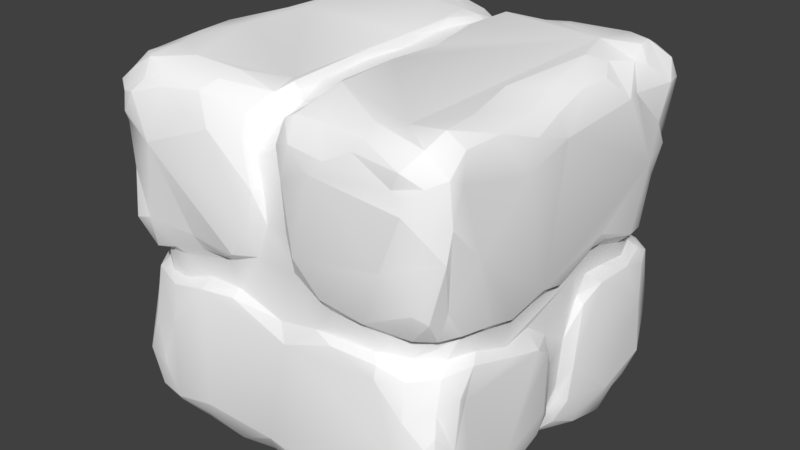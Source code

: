 # Source: RockBlock1.blend  (saved by Blender 2.78.0; exported with 4.5.12 LTS)
import bpy
from mathutils import Matrix  # noqa: F401  (used for matrix-valued properties, if any)

bpy.ops.wm.read_factory_settings(use_empty=True)
scene = bpy.context.scene
scene.name = 'Scene'

# ---- collections
col_collection_1 = bpy.data.collections.new('Collection 1'); scene.collection.children.link(col_collection_1)

# ---- materials (node trees are filled in below, after node groups)
mat_material_001 = bpy.data.materials.new('Material.001')
mat_material_001.alpha_threshold = 0.0
mat_material_001.use_transparent_shadow = False
mat_material_001.diffuse_color = (1.0, 1.0, 1.0, 1.0)
mat_material_001.roughness = 0.5

# ---- material node trees

# ---- world
world_world = bpy.data.worlds.new('World'); scene.world = world_world
world_world.color = (0.05088, 0.05088, 0.05088)
world_world.use_sun_shadow = False
world_world.sun_shadow_jitter_overblur = 0.0
world_world.cycles.sampling_method = 'MANUAL'

# ---- meshes
me_cube_002 = bpy.data.meshes.new('Cube.002')
me_cube_002.from_pydata([(-0.06891, 0.1325, 0.008479), (-0.1034, 0.1224, 0.9952), (-0.9937, 0.933, 0.8987), (-0.5963, 0.04113, 0.02197), (-0.8898, 0.01036, 0.3721), (-0.9926, 0.124, 0.2437), (-0.9378, 0.007388, 0.8446), (-0.09413, 0.01319, 0.9273), (-0.9544, 0.02453, 0.9437), (-0.08604, 0.004612, 0.9055), (-0.7492, 0.06431, 0.987), (-0.008962, 0.8227, 0.9406), (-0.9438, 0.8576, 0.999), (-0.9816, 0.1449, 0.9522), (-0.9403, 0.7075, 0.9878), (-0.01279, 0.05473, 0.2023), (-0.01824, 0.9016, 0.8977), (-0.04087, 0.9712, 0.6228), (-0.3921, 0.005551, 0.8753), (-0.1448, 0.01707, 0.957), (-0.2346, 0.9417, 0.9828), (-0.6418, 0.8912, 1.007), (-0.01517, 0.07232, 0.3803), (-0.9055, 0.9151, 1.002), (-0.8196, -0.0002605, 0.8912), (-0.09224, 0.9431, 1.005), (-0.0433, 0.2934, 0.9801), (-0.4136, 0.08016, 0.9931), (-0.3349, 0.02651, 0.9691), (-0.02512, 0.9702, 0.8821), (-0.003736, 0.7214, 0.8496), (-0.9638, 0.1782, 0.9875), (-0.728, 0.8994, 0.9952), (-0.9354, 0.5809, 1.003), (-0.9791, 0.03075, 0.8731), (-0.3074, 0.01086, 0.9511), (-0.01911, 0.9516, 0.5592), (-0.0216, 0.03612, 0.3808), (-0.9253, 0.2927, 0.9871), (-0.9748, 0.04081, 0.6445), (-0.9558, 0.04178, 0.5785), (-0.9689, 0.9743, 0.8702), (-0.1187, 0.1027, -0.007544), (-0.2997, 0.9843, 0.07085), (-0.5516, 0.0239, 0.9467), (-0.9597, 0.1893, 0.02845), (-0.03587, 0.9722, 0.2113), (-0.06049, 0.9941, 0.1036), (-0.005454, 0.9289, 0.6585), (-0.001232, 0.2868, 0.1193), (-0.6706, 0.9833, 0.937), (-0.02301, 0.05438, 0.92), (-0.03153, 0.2542, 0.0472), (-0.06861, 0.0196, 0.8414), (-0.6959, 0.001154, 0.8722), (-0.07126, 0.6105, 0.02887), (-0.1148, 0.247, 0.999), (-0.09631, 0.3486, 0.9925), (-0.06315, 0.1438, 0.9903), (-0.004288, 0.8905, 0.5397), (-0.761, 0.002236, 0.5151), (-0.9648, 0.9574, 0.7945), (-0.06554, 0.9854, 0.2823), (-0.01401, 0.2544, 0.9101), (0.0006763, 0.1073, 0.9389), (-0.5212, 0.01382, 0.06513), (-0.9076, -0.00606, 0.2212), (-0.9169, 0.9959, 0.4735), (-0.5092, 0.1057, 0.9983), (-0.1183, 0.2561, 0.005039), (-0.773, 0.9833, 0.04819), (-0.1448, 0.001245, 0.8198), (-0.9813, 0.9635, 0.7105), (-0.9993, 0.1114, 0.3029), (-0.08423, 0.7533, 0.007116), (-0.8888, 0.9989, 0.6392), (-0.008781, 0.8914, 0.03356), (-0.8575, 0.8166, 0.001769), (-0.5543, 0.9783, 0.818), (-0.948, 0.9796, 0.4366), (-0.005392, 0.4115, 0.7076), (-0.0411, 0.5319, 0.8507), (-0.1166, 0.00141, 0.1679), (-0.9378, 0.8598, 0.04671), (-0.0143, 0.9477, 0.06293), (-0.5319, 0.9481, 0.07266), (-0.1296, 0.9987, 0.603), (-0.4061, 0.9244, 0.01247), (-0.9996, 0.3468, 0.4311), (-0.0007048, 0.5399, 0.6048), (-0.7044, 0.5321, 0.01199), (-0.01518, 0.901, 0.2244), (-0.6673, 0.9806, 0.04799), (-0.9817, 0.9068, 0.05926), (-0.9074, 0.4862, 0.01915), (-0.5375, 0.5937, 0.9746), (-0.05146, 0.996, 0.1549), (0.009455, 0.9005, 0.1007), (-0.6876, 0.09527, 0.001644), (-0.5084, 0.4349, 0.02251), (-0.9748, 0.3524, 0.9308), (-0.9676, 0.02932, 0.115), (-0.4186, 0.9803, 0.8816), (-0.1356, 0.9866, 0.0574), (-0.5338, 0.7155, 0.02233), (-0.9633, 0.9485, 0.9432), (-0.9208, 0.961, 0.04324), (-0.7248, 0.5518, 0.9775), (-0.8811, 0.2921, 0.01658), (-0.8292, 0.03009, 0.4558), (-0.5304, 0.9946, 0.6141), (-0.5969, 0.9542, 0.03391), (-0.2305, 0.05761, 1.01), (-0.3998, 0.4257, 0.02505), (-0.8402, 0.3119, 0.9991), (-0.9933, 0.4452, 0.3424), (-0.005668, 0.5598, 0.3924), (-0.9001, 0.01346, 0.03283), (-0.4439, 0.9709, 0.7489), (-0.9408, 0.417, 0.9476), (-0.0845, 0.8537, 1.011), (-0.4023, 0.9698, 0.0709), (-0.609, 0.4482, 0.00515), (-0.2085, 0.4286, 0.006578), (-0.1745, 0.00809, 0.5451), (-0.9562, 0.07214, 0.05905), (-0.6999, 0.4471, 0.02318), (-0.987, 0.4262, 0.8746), (-0.4337, 0.6951, 0.006223), (-0.8869, 0.0253, 0.9624), (-0.08003, 0.03094, 0.4792), (-0.5401, 0.9929, 0.2725), (-0.8151, 0.02226, 0.03744), (-0.9926, 0.1678, 0.07599), (-0.1254, 0.9222, 0.006959), (-0.4058, 0.03155, 0.02884), (-0.6847, 0.826, 0.0009324), (-0.01274, 0.9353, 0.3979), (-0.7306, 0.9157, 0.01925), (-0.5947, 0.9605, 0.1015), (-0.02712, 0.4124, 0.06116), (-0.419, 0.8621, -0.002826), (-0.9647, 0.4444, 0.1505), (-0.004786, 0.06315, 0.7079), (-0.5225, 0.7721, 0.9953), (-0.006237, 0.426, 0.2012), (-0.2764, 0.9335, 0.01261), (-0.1128, 0.03221, 0.0355), (-0.3857, 0.001136, 0.4107), (-0.8533, 0.07231, 0.9959), (-0.9901, 0.7916, 0.6596), (-0.7948, 0.9254, 0.009708), (-0.02546, 0.3265, 0.461), (-0.9677, 0.3306, 0.03125), (-0.7801, 1.004, 0.1284), (-0.0426, 0.06774, 0.548), (-0.8836, 0.0007698, 0.772), (-0.2855, 0.06722, 0.02088), (-0.9639, 0.9756, 0.8969), (-0.07635, 0.6208, 0.9848), (-0.03237, 0.6293, 0.06604), (-0.9517, 0.09959, 0.02235), (-0.957, 0.1344, 0.4397), (-0.9938, 0.9048, 0.6234), (-0.994, 0.537, 0.3625), (-0.9257, 0.004373, 0.113), (-0.1708, 0.4635, 0.9879), (-0.9576, 0.965, 0.08132), (-0.02212, 0.4344, 0.4176), (-0.9274, 0.5794, 0.05051), (-0.8329, 0.4202, 0.99), (-0.06258, 0.4309, 0.052), (-0.9634, 0.9757, 0.2505), (-0.4683, 0.8974, 0.05496), (-0.4469, 0.4044, 0.9934), (0.0006603, 0.1249, 0.102), (-0.9685, 0.9558, 0.4923), (-0.5535, 0.7712, 0.004605), (-0.05316, 0.002569, 0.09068), (-0.9025, 0.0173, 0.4347), (-0.004745, 0.539, 0.7952), (-0.9965, 0.5515, 0.8005), (-0.001933, 0.1819, 0.5657), (-0.5265, 0.9773, 0.9053), (-0.02071, 0.5473, 0.8831), (-0.995, 0.2908, 0.5032), (-0.7224, 0.4503, 0.9981), (-0.003136, 0.4136, 0.413), (-0.1704, 0.4313, 0.9974), (-0.9147, 0.04482, 0.5203), (-0.0412, 0.4533, 0.9256), (-0.4499, 0.9512, 0.9537), (-0.9313, 0.5154, 0.9678), (-0.0354, 0.07463, 0.4589), (-0.9823, 0.1448, 0.5215), (-0.4267, 0.9636, 0.9436), (-0.0831, 0.03218, 0.5519), (-0.9649, 0.5147, 0.9229), (-0.01461, 0.3869, 0.09924), (-0.4313, 0.9978, 0.6118), (-0.562, 0.9948, 0.1776), (-0.5363, 0.6705, 0.9984), (-0.5541, 0.927, 0.03292), (-0.823, 0.5268, 0.9821), (-0.949, 0.4603, 0.04589), (-0.9975, 0.5453, 0.4786), (-0.1009, 0.4424, 0.9735), (-0.002749, 0.5195, 0.7234), (-0.6117, 0.4672, 0.9966), (-0.0003617, 0.5853, 0.3583), (-0.998, 0.3601, 0.2094), (-0.7917, 0.5497, 0.002984), (-0.8149, 0.4308, 0.002503), (-0.6282, 0.5647, 0.001558), (-0.4326, 0.9406, 0.03219), (-0.00273, 0.5212, 0.2057), (-0.075, 0.5401, 0.0328), (-0.1901, 0.5352, 0.01287), (-0.5218, 0.001453, 0.5622), (-0.3238, 0.5729, 0.9982), (-0.435, 1.006, 0.1672), (-0.5874, 0.5955, 1.008), (-0.09436, 0.3283, 0.00576), (-0.9973, 0.5902, 0.6967), (-0.9224, 0.4476, 0.01605), (-0.5154, 0.9905, 0.8559), (-0.9455, 0.06015, 0.4389), (-0.9679, 0.5615, 0.1037), (-0.5395, 0.897, 0.9478), (-0.9034, 0.06854, 0.5112), (-0.4676, 0.9271, 0.9252), (-0.9301, 0.439, 0.9211), (-0.4336, 0.9624, 0.8681), (-0.07308, 0.5025, 0.9041), (-0.5115, 0.9476, 0.8971), (-0.9346, 0.4964, 0.9182), (-0.02805, 0.5154, 0.7846), (-0.9745, 0.4121, 0.5148), (-0.02849, 0.1932, 0.5267), (-0.04586, 0.1153, 0.5265), (-0.8729, 0.4323, 0.957), (-0.4989, 0.9109, 0.9285), (-0.5739, 0.5731, 0.02491), (-0.4789, 0.9543, 0.8671), (-0.09196, 0.05542, 0.4875), (-0.9104, 0.4836, 0.06129), (-0.5329, 0.648, 0.0234), (-0.8783, 0.07064, 0.4877), (-0.7818, 0.5277, 0.0194), (-0.02613, 0.5009, 0.2278), (-0.7084, 0.5126, 0.02594), (-0.1345, 0.4696, 0.0499), (-0.4292, 0.5376, 0.0272), (-0.05634, 0.4755, 0.8901), (-0.956, 0.4889, 0.1475), (-0.8191, 0.03014, 0.5147), (-0.6035, 0.468, 0.0268), (-0.03135, 0.4466, 0.1903), (-0.09723, 0.4452, 0.06278), (-0.5261, 0.9011, 0.05974), (-0.9744, 0.4088, 0.4503), (-0.8728, 0.5358, 0.05172), (-0.02537, 0.433, 0.7124), (-0.4746, 0.8151, 0.03359), (-0.9731, 0.5105, 0.279), (-0.1654, 0.03136, 0.5337), (-0.158, 0.03051, 0.482), (-0.7407, 0.02593, 0.4929), (-0.363, 0.4707, 0.9739), (-0.2379, 0.4952, 0.02785), (-0.8018, 0.5103, 0.9699), (-0.1898, 0.4796, 0.9664), (-0.009835, 0.3985, 0.8984), (-0.01825, 0.9278, 0.9422), (-0.09055, 0.994, 0.7692), (-0.3984, 1.009, 0.8285), (-0.06104, 0.0177, 0.8991), (-0.1486, 0.9989, 0.1845), (-0.953, 0.9908, 0.7458), (-0.9928, 0.7086, 0.9178), (-0.6185, 0.01051, 0.9377), (-0.9717, 0.6234, 0.9629), (-0.3066, 0.904, 0.9932), (-0.9475, 0.03129, 0.7128), (-0.04264, 0.6052, 0.9694), (-0.4375, 0.02229, 0.9589), (-0.06915, 0.9904, 0.5316), (-0.9978, 0.1074, 0.6515), (-0.06224, 0.0148, 0.2983), (-0.5213, -0.0041, 0.914), (-0.02985, 0.9708, 0.3492), (-0.973, 0.9098, 0.4652), (-0.9345, 0.9906, 0.1333), (-0.3465, 0.865, 0.9977), (-0.7196, 0.1152, 1.008), (-1.002, 0.925, 0.1529), (-0.988, 0.9814, 0.6162), (-0.9987, 0.915, 0.5578), (-0.5358, 0.1256, 0.001996), (-0.9407, 0.682, 0.02039), (-0.2641, 0.9654, 0.04994), (-0.9483, 0.3382, 0.0229), (-0.5704, 0.8913, 0.004955), (-0.04927, 0.0293, 0.6543), (-0.05227, 0.9156, 0.01852), (-0.9882, 0.3054, 0.06183), (-0.9967, 0.0898, 0.909), (-0.5058, 0.9742, 0.4821), (-0.9609, 0.4996, 0.8619), (-0.995, 0.4077, 0.4348), (-0.0348, 0.7143, 0.03193), (-0.6351, 0.02555, 0.4914), (0.004539, 0.3886, 0.6181), (-0.6293, 0.5558, 0.9747), (-0.3909, 0.5993, 0.001069), (-0.019, 0.9564, 0.1754), (-0.05044, 0.03217, 0.03242), (-0.9974, 0.4088, 0.5396), (-0.7949, 0.9987, 0.8887), (-0.8912, 0.507, 0.9849), (-0.4592, 0.8935, 0.9741), (-0.1619, 0.4939, 0.03691), (-0.9969, 0.462, 0.5966), (-0.9742, 0.489, 0.7321), (-0.1535, 0.6981, 0.9987), (-0.2981, 0.5169, 0.004655), (-0.0287, 0.4338, 0.1049), (-0.06832, 0.3304, 0.01597), (-0.9451, 0.4682, 0.09702), (-0.8981, 0.9871, 0.9447), (-0.2082, 0.5559, 0.9924), (-0.9945, 0.4149, 0.2496), (-0.5882, 0.4092, -0.0003582), (-0.4534, 0.9357, 0.04408), (-0.6271, 0.5716, 0.9952), (-0.8751, 0.558, 0.007188), (-0.9577, 0.634, 0.05471), (-0.978, 0.1076, 0.4218), (-0.05756, 0.5122, 0.09838), (-0.5334, 0.8474, 0.9637), (-0.8227, 0.03767, 0.4747), (-0.945, 0.5402, 0.1194), (-0.9671, 0.216, 0.4918), (-0.05788, 0.4505, 0.1077), (-0.9105, 0.5633, 0.06866), (-0.9766, 0.5277, 0.3738), (-0.02908, 0.1935, 0.4719), (-0.9692, 0.4496, 0.8422), (-0.5292, 0.9746, 0.3284), (-0.8282, 0.4824, 0.03338), (-0.9759, 0.4779, 0.5916), (-0.5039, 0.02466, 0.5281), (-0.4583, 0.6905, 0.02703), (-0.6186, 0.02395, 0.4437), (-0.5189, 0.9747, 0.604), (-0.5036, 0.9662, 0.8479), (-0.9738, 0.2984, 0.4474), (-0.9249, 0.9156, 0.02151), (-0.07077, 0.9806, 0.9547), (-0.9143, 0.06206, 0.02659), (-0.9891, 0.9181, 0.9623), (-0.7688, 0.006331, 0.07414), (-0.01771, 0.007942, 0.2621), (-0.9933, 0.9272, 0.7197), (-0.7062, 0.9652, 0.03573), (-0.00553, 0.7947, 0.1118), (-0.276, 0.00198, 0.5311), (-0.6519, 1.011, 0.2021), (-0.5401, 0.9018, 0.02762), (-0.4007, 0.6482, 0.9984), (-0.1074, 0.4153, 0.02253), (-0.973, 0.08305, 0.9602), (-0.555, 0.6636, 0.001458), (-0.906, 0.6776, 0.01019), (-0.9067, 0.8232, 0.0003413), (-0.902, 0.9902, 0.08201), (-0.8937, 0.9427, 0.9689), (-0.06373, 1.006, 0.8972), (-0.9871, 0.0505, 0.1593), (-0.7433, 0.5879, 0.9896), (-0.02577, 0.03281, 0.839), (-0.9132, 0.1334, 0.004594), (-0.02763, 0.2455, 0.9681), (-0.9025, 0.9971, 0.2897), (-0.03338, 0.03306, 0.1068), (-0.9683, 0.7267, 0.03906), (-0.003043, 0.08203, 0.2558), (-0.3072, -0.00903, 0.9248), (-0.8929, 0.1596, 0.9999), (-0.8969, 0.01471, 0.9104), (-0.4707, 0.09187, 0.001836), (-0.9964, 0.9101, 0.2676), (-0.7849, 0.0179, 0.9561), (-0.8373, 0.9701, 0.9549), (-0.0211, 0.9696, 0.7699), (-0.7357, 0.03339, 0.03628), (-0.6731, 0.002699, 0.5375), (-0.9947, 0.5552, 0.6053), (-0.001115, 0.4408, 0.3347), (-0.2601, 0.1316, -0.0004544), (-0.293, 0.9917, 0.1219), (-0.4191, 0.9963, 0.4649), (-0.9925, 0.07246, 0.7469), (-0.1206, 0.8971, 0.9965), (-0.1486, 0.7047, 0.0007312), (-0.09457, 0.067, 0.013), (-0.8682, 1.001, 0.4565), (-0.6403, 0.02915, 0.9719), (-0.05149, 0.9116, 0.9795), (-0.3798, 0.1098, 0.9993), (-0.9283, 0.07657, 0.9862), (-0.993, 0.7147, 0.1003), (-0.3568, 0.9627, 0.9419), (-0.03236, 0.9705, 0.4416), (-0.1868, 0.03007, 0.9352), (-0.9839, 0.1126, 0.0881), (-0.9716, 0.8187, 0.9698), (-0.2994, 0.01251, 0.05919), (-0.2028, 0.01202, 0.1064), (-0.8127, 0.9451, 0.9859), (-0.02829, 0.3224, 0.9611), (-0.9447, 0.02575, 0.07636), (-0.009568, 0.7506, 0.958), (-0.04276, 0.02088, 0.1764), (-0.9714, 0.02933, 0.7429), (-0.8487, 0.8074, 1.016), (-0.07982, 0.9594, 0.02411), (0.007619, 0.8636, 0.7054), (-0.2123, 0.9681, 0.9674), (-0.9942, 0.9243, 0.1039), (-0.9598, 0.9006, 0.9809), (-0.00142, 0.09608, 0.8588), (-0.9744, 0.1269, 0.03947), (-0.999, 0.1473, 0.8465), (-0.9861, 0.06384, 0.3016), (-0.2201, 0.9933, 0.9264), (-0.1075, 0.05365, 0.9848), (-0.2146, 0.8782, -0.004837), (-0.7384, 0.05505, 0.004194), (-0.001351, 0.1388, 0.7244), (-0.6519, 0.02513, 0.03899), (-0.9937, 0.2625, 0.9161), (-0.6938, 0.9603, 0.9748), (-0.02213, 0.1036, 0.0572), (-0.01116, 0.1527, 0.5397), (-0.01151, 0.7241, 0.06404), (-0.4579, 0.9977, 0.2837), (-0.8757, 0.9673, 0.02401), (-0.09298, 0.5436, 0.9623), (-0.0238, 0.2382, 0.04058), (-0.1504, 0.5068, 0.01395), (0.001078, 0.9058, 0.2823), (-0.4819, 0.01763, 0.04843), (-0.4077, 0.005775, 0.1143), (-0.002382, 0.3468, 0.5625), (-0.9859, 0.9566, 0.3811), (-0.9023, 0.004307, 0.6379), (-0.4806, 0.004579, 0.4423), (-1.024, 0.1682, 0.381), (-0.6454, 0.9978, 0.8916), (-0.004494, 0.5195, 0.5286), (-0.9949, 0.4734, 0.747), (-0.4311, 0.8191, 0.9924), (-0.9565, 0.02088, 0.2864), (-0.7129, 0.4348, 0.004742), (-0.673, 0.9963, 0.08765), (-0.5711, 0.6017, 0.004715), (-0.01491, 0.3791, 0.8747), (-0.0004901, 0.7071, 0.147), (-0.1758, 0.9817, 0.8712), (-0.01564, 0.08, 0.6438), (-0.9984, 0.8547, 0.865), (-0.9962, 0.2656, 0.1202), (-0.9103, 0.9938, 0.8303), (-0.9924, 0.8388, 0.06574), (-0.1634, 0.003586, 0.4461), (-0.8843, 0.01782, 0.449), (-0.5296, 0.9773, 0.1516), (-0.09684, 1.007, 0.3367), (-0.8285, 0.4614, 0.009869), (-0.1278, 0.6087, 0.01035), (-0.988, 0.5291, 0.1903), (-0.2146, 0.03205, 0.03678), (-0.01647, 0.4552, 0.8437), (-0.6563, 0.001092, 0.1388), (-0.3856, 0.3941, 0.002057), (-0.00225, 0.2397, 0.4379), (-0.9993, 0.7346, 0.1846), (-0.05051, 0.5387, 0.07251), (-0.01345, 0.515, 0.1431), (-0.9403, 0.04484, 0.4003), (-0.8932, 0.591, 0.9978), (-0.03134, 0.6156, 0.9214), (-0.9873, 0.5289, 0.8742), (-0.01287, 0.1095, 0.5726), (-0.5608, 0.9367, 0.9591), (-0.3016, 0.4607, 0.9917), (-0.05006, 0.5426, 0.9288), (-0.9941, 0.1914, 0.6001), (-0.4333, 0.9928, 0.7849), (-0.5576, 0.8833, 0.9815), (-1.005, 0.1152, 0.6002), (-0.7727, 0.003704, 0.407), (-0.8532, 0.01108, 0.5353), (-0.007044, 0.1437, 0.4453), (-0.03666, 0.3727, 0.9479), (-0.4131, 0.9096, 0.9842), (-1.005, 0.4674, 0.6844), (-0.103, 0.01351, 0.6127), (-0.994, 0.4054, 0.8559), (-0.9993, 0.4246, 0.3968), (-0.308, 0.005248, 0.4303), (-0.9885, 0.6154, 0.1316), (-0.9986, 0.5549, 0.2172), (-0.8862, 0.6327, 0.01001), (-0.2777, 0.4015, 0.001733), (-0.4562, 0.9895, 0.1567), (-0.9656, 0.4345, 0.08345), (-0.4726, 0.844, 0.02611), (-0.3538, 0.5418, 0.001558), (-0.5277, 0.9981, 0.4559), (-0.005528, 0.5567, 0.3273), (-0.6541, 0.00566, 0.4306), (-0.07379, 0.4767, 0.09265), (-0.04361, 0.4935, 0.143), (-0.6049, 0.4867, 0.9744), (-0.7029, 0.4834, 0.9737), (-0.5233, 0.9682, 0.2162), (-0.9715, 0.5249, 0.7876), (-0.07397, 0.5255, 0.914), (-0.9733, 0.3056, 0.4876), (-0.4207, 0.5957, 0.9741), (-0.4701, 0.4505, 0.9762), (-0.8852, 0.492, 0.9541), (-0.8006, 0.4442, 0.9714), (-0.5121, 0.8235, 0.0404), (-0.03305, 0.4334, 0.6144), (-0.02744, 0.4901, 0.4431), (-0.4754, 0.868, 0.9539), (-0.9745, 0.5283, 0.4826), (-0.9776, 0.4452, 0.4138), (-0.4614, 0.9736, 0.6154), (-0.9547, 0.4385, 0.8882), (-0.9501, 0.1285, 0.4783), (-0.9514, 0.1363, 0.5071), (-0.05612, 0.08862, 0.4823), (-0.1109, 0.4828, 0.9376), (-0.1006, 0.4596, 0.9446), (-0.03319, 0.1381, 0.4705), (-0.02495, 0.4716, 0.31), (-0.4398, 0.6918, 0.9757), (-0.1508, 0.5303, 0.9561), (-0.9735, 0.4328, 0.2611), (-0.09529, 0.0556, 0.533), (-0.0349, 0.4685, 0.8124), (-0.21, 0.5359, 0.9696), (-0.3039, 0.026, 0.4474), (-0.7338, 0.02686, 0.4469), (-0.5002, 0.6872, 0.9741), (-0.9096, 0.528, 0.07281), (-0.02609, 0.4765, 0.3765), (-0.5158, 0.9407, 0.1149), (-0.499, 0.8932, 0.07003), (-0.4419, 0.9751, 0.4856), (-0.2854, 0.456, 0.027), (-0.2138, 0.4437, 0.022), (-0.09957, 0.5046, 0.06065), (-0.4978, 0.9511, 0.1485), (-0.4673, 0.9501, 0.119), (-0.8936, 0.05459, 0.4599), (-0.4757, 0.9742, 0.3497), (-0.02574, 0.5478, 0.3675), (-0.3579, 0.5179, 0.03868), (-0.4126, 0.5692, 0.02312), (-0.02349, 0.5086, 0.5209), (-0.02609, 0.4978, 0.6969), (-0.9741, 0.4601, 0.3517), (-0.5359, 0.8184, 0.03247), (-0.1477, 0.4341, 0.03742), (-0.5089, 0.7745, 0.9717), (-0.01492, 0.2954, 0.5288), (-0.02546, 0.3826, 0.5458), (-0.2816, 0.01153, 0.5107), (-0.3127, 0.5413, 0.9749), (-0.9652, 0.5165, 0.1888), (-0.5057, 0.9719, 0.7757), (-0.4726, 0.02557, 0.4596), (-0.9674, 0.5633, 0.6885), (-0.3694, 0.02281, 0.4368), (-0.4509, 0.7863, 0.9699), (-0.4797, 0.9728, 0.2254)], [], [(68, 174, 294), (57, 188, 56), (471, 363, 150), (51, 64, 58), (105, 376, 329), (12, 425, 23), (273, 408, 11), (8, 410, 371), (273, 16, 29), (382, 63, 420), (468, 451, 59), (414, 35, 387), (175, 386, 15), (15, 384, 175), (52, 449, 0), (439, 467, 431), (431, 380, 143), (278, 75, 296), (317, 185, 498), (159, 324, 330), (435, 428, 358), (19, 436, 112), (112, 28, 19), (280, 407, 54), (433, 402, 306), (0, 42, 69), (134, 304, 74), (105, 158, 2), (386, 362, 15), (18, 387, 35), (17, 286, 86), (425, 379, 221), (382, 26, 58), (25, 428, 20), (20, 403, 25), (27, 44, 285), (424, 402, 39), (39, 283, 424), (23, 430, 12), (16, 30, 427), (59, 89, 468), (324, 369, 219), (456, 39, 40), (37, 22, 193), (193, 130, 37), (30, 89, 427), (402, 424, 34), (30, 180, 207), (11, 422, 492), (11, 492, 30), (501, 498, 194), (32, 21, 442), (440, 3, 65), (44, 289, 285), (159, 448, 284), (413, 286, 36), (371, 410, 31), (31, 13, 371), (416, 279, 14), (63, 382, 64), (41, 473, 278), (278, 61, 41), (137, 59, 451), (44, 407, 280), (70, 154, 465), (297, 296, 176), (176, 296, 79), (11, 120, 422), (438, 440, 395), (45, 381, 161), (161, 432, 45), (101, 165, 463), (463, 378, 101), (47, 277, 96), (287, 402, 433), (37, 288, 362), (393, 329, 376), (21, 495, 442), (55, 480, 310), (403, 282, 293), (288, 475, 82), (215, 489, 468), (386, 486, 504), (148, 502, 484), (17, 86, 274), (6, 424, 283), (283, 156, 6), (73, 5, 434), (5, 73, 458), (391, 172, 295), (439, 470, 494), (65, 3, 452), (336, 512, 411), (4, 463, 66), (196, 155, 303), (303, 508, 196), (68, 44, 27), (177, 372, 136), (291, 487, 150), (69, 515, 222), (13, 31, 441), (71, 366, 508), (418, 82, 475), (434, 463, 490), (490, 226, 434), (134, 426, 304), (447, 375, 70), (75, 278, 473), (453, 417, 418), (224, 212, 108), (43, 300, 121), (224, 301, 204), (146, 300, 134), (134, 437, 146), (16, 11, 30), (459, 183, 78), (425, 419, 23), (486, 548, 504), (160, 488, 310), (530, 342, 185), (172, 455, 79), (79, 383, 172), (312, 536, 80), (351, 582, 366), (184, 497, 81), (226, 569, 162), (304, 426, 84), (92, 364, 70), (561, 259, 85), (85, 259, 368), (146, 437, 87), (539, 587, 397), (88, 162, 356), (89, 574, 460), (316, 147, 405), (225, 234, 355), (290, 62, 413), (213, 466, 242), (9, 414, 71), (78, 318, 459), (94, 245, 349), (349, 479, 94), (147, 418, 482), (95, 558, 201), (106, 447, 357), (379, 107, 334), (334, 107, 313), (522, 353, 557), (461, 127, 323), (444, 239, 238), (100, 509, 441), (14, 491, 425), (131, 527, 477), (149, 392, 10), (383, 79, 67), (164, 345, 539), (22, 37, 386), (481, 341, 584), (103, 277, 47), (115, 552, 331), (372, 177, 104), (433, 509, 507), (105, 360, 430), (199, 541, 118), (106, 167, 375), (255, 267, 60), (511, 475, 556), (114, 38, 388), (379, 203, 107), (135, 157, 417), (473, 318, 75), (116, 571, 521), (554, 253, 483), (109, 569, 476), (223, 587, 181), (55, 488, 216), (55, 216, 480), (443, 175, 384), (384, 316, 443), (476, 569, 226), (339, 144, 579), (186, 534, 170), (65, 452, 453), (457, 586, 522), (586, 353, 522), (510, 540, 115), (125, 415, 161), (116, 574, 571), (489, 338, 488), (170, 240, 119), (450, 566, 321), (120, 293, 324), (121, 220, 400), (256, 99, 122), (307, 348, 520), (588, 148, 511), (511, 556, 588), (197, 493, 308), (308, 235, 197), (197, 235, 192), (88, 356, 260), (260, 309, 88), (124, 366, 582), (582, 265, 124), (125, 421, 101), (109, 476, 557), (127, 542, 347), (80, 262, 483), (76, 97, 365), (129, 410, 8), (130, 545, 244), (440, 484, 361), (532, 525, 208), (574, 116, 460), (551, 529, 448), (448, 529, 497), (520, 348, 131), (396, 311, 218), (218, 311, 351), (119, 231, 542), (542, 127, 119), (530, 185, 237), (196, 553, 155), (312, 454, 581), (313, 221, 334), (232, 230, 191), (296, 75, 67), (13, 441, 306), (153, 301, 45), (478, 62, 277), (134, 103, 426), (314, 519, 573), (342, 544, 194), (154, 70, 375), (350, 317, 322), (350, 237, 317), (186, 208, 525), (525, 526, 186), (143, 380, 303), (572, 519, 325), (548, 545, 193), (193, 545, 130), (138, 364, 302), (201, 558, 144), (196, 124, 265), (590, 446, 516), (145, 257, 549), (147, 316, 178), (533, 319, 192), (583, 555, 330), (538, 589, 462), (33, 281, 192), (230, 320, 191), (563, 541, 199), (438, 98, 3), (3, 440, 438), (133, 432, 415), (493, 279, 181), (253, 547, 190), (152, 346, 486), (450, 321, 269), (269, 325, 450), (153, 517, 301), (487, 512, 513), (507, 323, 350), (350, 322, 507), (206, 190, 547), (506, 462, 293), (292, 383, 375), (411, 512, 487), (155, 553, 239), (239, 444, 155), (570, 401, 446), (478, 277, 86), (157, 135, 390), (465, 154, 367), (304, 84, 76), (339, 228, 500), (160, 310, 445), (160, 445, 468), (186, 114, 294), (484, 66, 361), (514, 336, 299), (514, 299, 373), (381, 108, 98), (118, 232, 499), (499, 232, 102), (164, 264, 345), (108, 332, 298), (176, 291, 297), (138, 136, 151), (18, 218, 71), (165, 421, 117), (166, 547, 271), (302, 136, 138), (264, 164, 481), (187, 398, 168), (314, 437, 404), (169, 335, 261), (261, 344, 169), (163, 363, 296), (398, 145, 549), (132, 438, 395), (325, 269, 572), (215, 249, 489), (493, 281, 279), (515, 485, 113), (293, 120, 403), (211, 90, 250), (250, 248, 211), (171, 258, 343), (343, 326, 171), (172, 383, 292), (245, 94, 204), (204, 328, 245), (174, 268, 532), (43, 400, 103), (391, 487, 291), (580, 454, 444), (211, 136, 372), (211, 372, 213), (395, 361, 132), (455, 291, 176), (176, 79, 455), (361, 66, 165), (451, 290, 137), (423, 82, 178), (401, 570, 563), (212, 464, 332), (476, 226, 179), (502, 476, 179), (379, 491, 203), (492, 184, 180), (275, 102, 195), (412, 275, 195), (150, 205, 223), (171, 326, 140), (170, 114, 186), (188, 206, 166), (495, 21, 500), (60, 456, 503), (193, 22, 504), (398, 49, 145), (317, 507, 322), (195, 102, 191), (509, 100, 127), (467, 80, 483), (198, 326, 145), (483, 190, 272), (509, 127, 461), (511, 148, 475), (302, 368, 177), (325, 519, 217), (335, 169, 514), (514, 169, 336), (513, 164, 205), (121, 516, 220), (462, 506, 320), (124, 196, 508), (508, 366, 124), (439, 182, 454), (332, 464, 122), (510, 331, 210), (213, 90, 211), (368, 302, 202), (370, 171, 327), (327, 222, 370), (141, 333, 214), (54, 396, 218), (462, 369, 293), (314, 128, 141), (141, 437, 314), (78, 225, 110), (222, 515, 123), (199, 499, 275), (148, 522, 502), (312, 80, 467), (524, 523, 338), (107, 270, 313), (549, 257, 249), (538, 339, 589), (533, 235, 231), (533, 231, 240), (235, 308, 542), (235, 542, 231), (162, 342, 356), (581, 537, 536), (557, 353, 586), (586, 311, 557), (307, 570, 348), (152, 168, 537), (537, 581, 152), (345, 264, 539), (261, 559, 344), (244, 553, 266), (339, 579, 589), (586, 588, 556), (340, 247, 569), (81, 529, 233), (527, 570, 590), (527, 348, 570), (537, 574, 575), (587, 539, 323), (537, 168, 560), (323, 539, 350), (321, 566, 251), (247, 255, 229), (248, 349, 261), (585, 541, 354), (549, 571, 560), (95, 525, 531), (152, 580, 346), (269, 564, 572), (531, 268, 583), (562, 561, 567), (571, 574, 537), (271, 555, 268), (267, 557, 311), (354, 541, 307), (255, 340, 267), (256, 126, 349), (349, 250, 256), (576, 540, 260), (562, 263, 535), (113, 99, 256), (524, 257, 343), (536, 537, 262), (532, 531, 525), (269, 321, 251), (340, 109, 557), (271, 551, 555), (559, 349, 245), (95, 531, 558), (271, 547, 546), (396, 156, 60), (1, 436, 58), (32, 442, 419), (414, 387, 71), (505, 63, 272), (61, 363, 2), (490, 4, 179), (48, 394, 427), (380, 276, 9, 53), (51, 7, 276), (427, 89, 59), (30, 492, 180), (329, 158, 105), (407, 294, 10), (378, 463, 5), (431, 467, 63), (408, 120, 11), (7, 436, 19), (32, 419, 425), (273, 29, 358), (425, 201, 21), (277, 400, 220), (403, 120, 408), (7, 9, 276), (7, 19, 9), (182, 439, 494), (19, 414, 9), (0, 449, 443), (412, 435, 275), (25, 408, 358), (358, 428, 25), (50, 183, 459), (50, 495, 183), (498, 287, 433, 507), (9, 71, 53), (431, 143, 439), (57, 26, 420, 505), (437, 134, 74, 404), (492, 284, 497), (435, 358, 469), (430, 416, 12), (416, 471, 279), (19, 28, 414), (358, 377, 469), (417, 157, 482), (471, 416, 360, 2), (156, 396, 54), (2, 360, 105), (306, 371, 13), (14, 279, 281), (103, 47, 426), (486, 49, 398), (490, 463, 4), (15, 362, 423), (412, 428, 435), (35, 28, 18), (273, 11, 16), (420, 63, 505), (427, 59, 48), (18, 28, 285), (494, 470, 155), (26, 57, 56), (68, 27, 409), (64, 382, 58), (59, 137, 413, 36), (409, 27, 28, 112), (50, 459, 318), (36, 286, 17), (25, 403, 408), (50, 442, 495), (388, 31, 410), (26, 382, 420), (201, 144, 21), (100, 31, 38, 119), (272, 190, 505), (468, 489, 160), (419, 442, 393), (431, 63, 64), (509, 433, 441), (35, 414, 28), (407, 68, 294), (10, 392, 407), (39, 402, 287), (360, 416, 430), (377, 358, 29), (402, 34, 306), (456, 283, 39), (17, 394, 48), (18, 54, 218), (324, 159, 422, 120), (31, 100, 441), (412, 282, 20, 428), (20, 282, 403), (288, 423, 362), (425, 12, 416, 14), (388, 38, 31), (56, 58, 26), (34, 371, 306), (425, 491, 379), (492, 422, 284), (65, 484, 440), (195, 191, 506, 412), (445, 365, 468), (284, 448, 497), (28, 27, 285), (449, 49, 175, 443), (287, 498, 501), (281, 493, 197), (39, 287, 501), (40, 39, 501), (5, 463, 434), (482, 418, 417), (41, 61, 2), (42, 147, 482), (42, 405, 147), (42, 482, 399), (44, 280, 289), (423, 384, 15), (29, 394, 377), (29, 16, 394), (440, 361, 395), (432, 133, 45), (34, 424, 6), (46, 277, 62), (36, 17, 48), (48, 59, 36), (274, 377, 394), (288, 82, 423), (389, 8, 34, 6), (33, 491, 14), (33, 14, 281), (50, 393, 442), (51, 276, 380), (2, 363, 471), (282, 412, 506), (78, 75, 318), (327, 449, 52), (52, 69, 222), (52, 222, 327), (469, 275, 435), (376, 419, 393), (175, 49, 386), (54, 289, 280), (310, 488, 55), (174, 68, 56), (413, 478, 286), (285, 289, 18), (7, 51, 58, 436), (51, 380, 431), (431, 64, 51), (53, 508, 303, 380), (8, 371, 34), (274, 394, 17), (273, 358, 408), (275, 469, 199), (156, 456, 60), (386, 504, 22), (54, 407, 392), (392, 24, 54), (174, 56, 188), (62, 290, 451), (520, 367, 406, 78), (23, 376, 430), (23, 419, 376), (274, 469, 377), (56, 68, 409), (156, 283, 456), (399, 482, 157), (469, 274, 86), (378, 5, 415), (129, 389, 24, 392), (112, 56, 409), (314, 404, 519), (149, 114, 388), (381, 438, 359), (201, 425, 221), (336, 385, 299), (336, 411, 385), (317, 498, 507), (75, 406, 67), (502, 4, 66), (332, 399, 298), (143, 303, 470), (470, 439, 143), (405, 0, 443, 316), (61, 278, 72, 363), (91, 451, 468), (71, 218, 366), (78, 183, 225), (77, 136, 211), (391, 291, 455), (72, 278, 296), (72, 296, 363), (361, 117, 132), (73, 434, 458), (364, 138, 151, 70), (3, 298, 452), (470, 303, 155), (210, 517, 472), (76, 84, 97), (88, 510, 5), (5, 458, 88), (449, 198, 49), (449, 327, 140), (449, 140, 198), (108, 301, 224), (480, 404, 74), (74, 310, 480), (121, 400, 43), (204, 301, 517), (54, 18, 289), (300, 103, 134), (277, 469, 86), (305, 133, 472), (291, 150, 163, 297), (386, 49, 486), (299, 374, 373), (299, 385, 374), (399, 515, 42), (486, 346, 548), (342, 194, 185), (344, 341, 227, 169), (533, 270, 203, 319), (77, 374, 357), (214, 121, 87), (171, 370, 578, 258), (21, 32, 425), (250, 90, 213, 242), (167, 93, 429), (69, 42, 515), (369, 462, 550), (550, 531, 369), (391, 455, 172), (80, 536, 262), (539, 397, 205), (81, 497, 529), (82, 418, 178), (83, 357, 374), (226, 162, 337), (84, 426, 47), (406, 75, 78), (70, 465, 92), (86, 286, 478), (87, 300, 146), (259, 577, 368), (121, 300, 87), (234, 183, 500, 228), (315, 46, 91), (225, 183, 234), (91, 46, 451), (62, 478, 413), (83, 474, 93), (93, 357, 83), (183, 495, 500), (332, 99, 113, 485), (147, 178, 418), (95, 201, 221), (96, 277, 46), (97, 47, 315), (106, 375, 447), (464, 479, 349, 126), (156, 24, 389), (389, 6, 156), (323, 127, 347), (220, 446, 277), (152, 486, 187), (187, 168, 152), (101, 378, 415), (67, 79, 296), (131, 348, 527), (10, 294, 149), (164, 539, 205), (585, 225, 355), (93, 474, 429), (386, 37, 362), (481, 227, 341), (298, 399, 390), (115, 576, 552), (308, 493, 181), (181, 528, 308), (104, 177, 577), (430, 376, 105), (118, 499, 199), (149, 129, 392), (149, 410, 129), (343, 257, 145, 326), (180, 184, 81), (81, 236, 180), (60, 503, 255), (556, 475, 266), (295, 292, 167), (295, 167, 429), (261, 335, 211), (211, 248, 261), (107, 203, 270), (253, 190, 483), (110, 307, 520), (110, 354, 307), (84, 47, 97), (212, 332, 108), (103, 400, 277), (139, 367, 200), (396, 60, 267, 311), (111, 139, 202), (202, 302, 111), (112, 1, 56), (112, 436, 1), (181, 587, 528), (452, 298, 390), (452, 390, 135), (450, 480, 216), (404, 217, 519), (445, 310, 365), (468, 365, 91), (315, 96, 46), (315, 47, 96), (0, 405, 42), (178, 316, 384), (339, 500, 144), (98, 438, 381), (133, 415, 5), (293, 282, 506), (97, 315, 91), (91, 365, 97), (186, 526, 534), (540, 510, 309), (540, 309, 260), (142, 517, 331), (331, 552, 142), (496, 166, 271), (271, 268, 496), (66, 484, 502), (115, 540, 576), (161, 415, 432), (161, 359, 125), (489, 524, 338), (117, 421, 359), (119, 240, 231), (5, 472, 133), (450, 216, 566), (433, 306, 441), (99, 332, 122), (521, 571, 249), (3, 98, 298), (471, 150, 279), (399, 157, 390), (578, 370, 123), (123, 565, 578), (125, 359, 421), (101, 415, 125), (126, 256, 122), (122, 464, 126), (110, 225, 585), (585, 354, 110), (77, 514, 373), (352, 128, 314, 573), (483, 262, 554), (365, 310, 76), (229, 255, 189), (68, 407, 44), (305, 153, 45, 133), (129, 8, 389), (244, 266, 130), (77, 373, 374), (279, 150, 181), (71, 508, 53), (418, 148, 453), (208, 174, 532), (580, 581, 454), (237, 185, 317), (359, 438, 132), (132, 117, 359), (74, 304, 310), (196, 265, 553), (581, 536, 312), (313, 95, 221), (302, 364, 111), (447, 70, 151), (232, 191, 102), (385, 474, 83, 374), (399, 485, 515), (519, 572, 573), (135, 453, 452), (45, 301, 381), (417, 453, 135), (517, 142, 328, 204), (290, 413, 137), (108, 381, 301), (173, 333, 518), (518, 263, 173), (128, 352, 263), (465, 367, 139), (5, 510, 210), (76, 310, 304), (140, 327, 171), (52, 0, 69), (561, 85, 477), (477, 527, 561), (207, 180, 236), (236, 575, 207), (141, 87, 437), (89, 207, 575, 574), (305, 472, 517), (319, 491, 33, 192), (589, 550, 462), (144, 500, 21), (151, 77, 357), (151, 357, 447), (144, 558, 579), (516, 333, 568), (568, 590, 516), (192, 235, 533), (583, 330, 219), (366, 218, 351), (148, 586, 457), (148, 588, 586), (462, 320, 538), (531, 219, 369), (531, 583, 219), (139, 111, 92, 465), (230, 538, 320), (563, 199, 401), (150, 363, 163), (383, 406, 367), (305, 517, 153), (548, 193, 504), (394, 16, 427), (507, 461, 323), (211, 514, 77), (503, 189, 255), (565, 123, 515, 564), (111, 364, 92), (383, 154, 375), (469, 277, 199), (154, 383, 367), (229, 189, 194, 544), (557, 476, 522), (475, 130, 266), (590, 570, 446), (324, 293, 369), (404, 480, 217), (246, 242, 466, 372), (156, 54, 24), (566, 216, 488, 338), (158, 473, 41), (41, 2, 158), (149, 388, 410), (357, 93, 167, 106), (453, 148, 484), (453, 484, 65), (104, 246, 372), (159, 284, 422), (294, 174, 186), (272, 63, 467), (381, 359, 161), (162, 88, 337), (163, 296, 297), (298, 98, 108), (151, 136, 77), (71, 387, 18), (263, 518, 128), (1, 58, 56), (166, 206, 547), (295, 172, 292), (473, 158, 329, 318), (264, 481, 584), (391, 295, 487), (173, 568, 333), (62, 451, 46), (168, 398, 560), (487, 295, 429), (411, 429, 474), (474, 385, 411), (411, 487, 429), (587, 223, 397), (549, 560, 398), (463, 165, 66), (489, 249, 524), (170, 534, 240), (67, 406, 383), (114, 149, 294), (515, 113, 564), (472, 5, 210), (496, 174, 188, 166), (329, 393, 318), (418, 475, 148), (50, 318, 393), (101, 421, 165), (174, 496, 268), (103, 300, 43), (580, 444, 238), (177, 368, 577), (361, 165, 117), (178, 384, 423), (551, 448, 330), (330, 555, 551), (249, 215, 521), (292, 375, 167), (488, 160, 489), (194, 189, 40, 501), (212, 479, 464), (226, 490, 179), (179, 4, 502), (182, 494, 444), (379, 334, 221), (223, 205, 397), (184, 492, 497), (185, 194, 498), (330, 448, 159), (140, 326, 198), (187, 486, 398), (188, 57, 206), (275, 499, 102), (37, 130, 475, 288), (502, 522, 476), (155, 444, 494), (191, 320, 506), (127, 100, 119), (170, 119, 38, 114), (192, 281, 197), (227, 481, 513, 512), (145, 49, 198), (272, 467, 483), (190, 206, 57, 505), (131, 477, 200), (202, 85, 368), (202, 139, 85), (150, 487, 205), (203, 491, 319), (177, 136, 302), (204, 94, 224), (481, 164, 513), (205, 487, 513), (333, 516, 121, 214), (40, 189, 503, 456), (199, 277, 401), (330, 324, 219), (89, 30, 207), (208, 186, 174), (141, 518, 333), (454, 312, 439), (200, 520, 131), (367, 520, 200), (116, 209, 89, 460), (88, 309, 510), (210, 331, 517), (335, 514, 211), (510, 115, 331), (372, 466, 213), (214, 87, 141), (141, 128, 518), (458, 434, 337), (401, 277, 446), (399, 332, 485), (450, 325, 217), (516, 446, 220), (200, 477, 85), (85, 139, 200), (507, 509, 461), (212, 224, 94, 479), (209, 468, 89), (222, 123, 370), (217, 480, 450), (148, 457, 522), (181, 150, 223), (520, 78, 110), (209, 116, 521), (162, 569, 247, 543), (458, 337, 88), (337, 434, 226), (312, 467, 439), (227, 336, 169), (227, 512, 336), (215, 209, 521), (215, 468, 209), (182, 444, 454), (313, 270, 526), (308, 528, 347), (249, 571, 549), (530, 237, 260), (530, 260, 356), (238, 346, 580), (532, 268, 531), (534, 533, 240), (343, 258, 523), (577, 535, 104), (585, 243, 118), (576, 260, 539), (229, 544, 543), (545, 346, 239), (253, 546, 547), (241, 538, 230), (531, 550, 558), (237, 350, 539), (271, 546, 551), (142, 552, 254), (232, 243, 230), (554, 262, 236), (232, 118, 243), (529, 546, 233), (228, 339, 241), (234, 228, 241), (529, 551, 546), (268, 555, 583), (340, 569, 109), (229, 543, 247), (539, 260, 237), (238, 239, 346), (241, 339, 538), (81, 233, 253), (341, 344, 559), (261, 349, 559), (257, 524, 249), (351, 311, 586), (534, 270, 533), (550, 589, 558), (571, 537, 560), (567, 527, 590), (243, 241, 230), (553, 265, 266), (356, 342, 530), (118, 541, 585), (233, 546, 253), (548, 346, 545), (584, 341, 254), (581, 580, 152), (355, 234, 243), (535, 577, 259, 562), (352, 242, 246), (355, 243, 585), (173, 562, 568), (162, 543, 342), (247, 340, 255), (352, 252, 256, 242), (525, 95, 313, 526), (352, 104, 263), (269, 251, 565), (565, 564, 269), (251, 523, 258), (566, 338, 523), (246, 104, 352), (254, 559, 328), (572, 564, 252), (113, 252, 564), (253, 554, 81), (561, 527, 567), (590, 568, 567), (250, 349, 248), (578, 565, 251), (352, 573, 252), (264, 254, 552), (264, 584, 254), (341, 559, 254), (342, 543, 544), (307, 541, 563), (586, 556, 582), (586, 582, 351), (262, 537, 575), (239, 553, 244, 545), (270, 534, 526), (558, 589, 579), (328, 142, 254), (258, 578, 251), (343, 523, 524), (113, 256, 252), (562, 567, 568), (250, 242, 256), (573, 572, 252), (263, 562, 173), (264, 552, 576), (576, 539, 264), (265, 582, 266), (566, 523, 251), (340, 557, 267), (104, 535, 263), (563, 570, 307), (245, 328, 559), (528, 587, 323), (528, 323, 347), (236, 81, 554), (259, 561, 562), (347, 542, 308), (234, 241, 243), (556, 266, 582), (575, 236, 262)])
me_cube_002.polygons.foreach_set('use_smooth', [True] * 1119)
_uv = me_cube_002.uv_layers.new(name='UVMap')
_uv.uv.foreach_set('vector', [0.7158, 0.3112, 0.8274, 0.334, 0.6942, 0.3714, 0.8251, 0.2053, 0.856, 0.2289, 0.7914, 0.2129, 0.8153, 0.5799, 0.8204, 0.6172, 0.7766, 0.6223, 0.7409, 0.1805, 0.7546, 0.1789, 0.7631, 0.1968, 0.8416, 0.574, 0.8531, 0.5661, 0.8556, 0.5751, 0.8353, 0.5554, 0.8444, 0.5327, 0.8481, 0.5593, 0.2971, 0.7744, 0.297, 0.7868, 0.2689, 0.7785, 0.6473, 0.4143, 0.6616, 0.4141, 0.6557, 0.4232, 0.2971, 0.7744, 0.2898, 0.7641, 0.3077, 0.7614, 0.7907, 0.1854, 0.7922, 0.1685, 0.8139, 0.1833, 0.3021, 0.5519, 0.332, 0.6011, 0.3038, 0.664, 0.717, 0.2129, 0.7051, 0.2421, 0.6969, 0.2378, 0.182, 0.435, 0.1443, 0.4454, 0.1532, 0.4327, 0.1532, 0.4327, 0.1711, 0.4194, 0.182, 0.435, 0.2166, 0.4418, 0.2126, 0.4421, 0.1987, 0.4197, 0.7377, 0.122, 0.8324, 0.1522, 0.7451, 0.1617, 0.7451, 0.1617, 0.7259, 0.1663, 0.7135, 0.1305, 0.8413, 0.6149, 0.8559, 0.6425, 0.8283, 0.6449, 0.624, 0.5896, 0.5707, 0.5676, 0.5725, 0.5051, 0.2058, 0.8191, 0.2448, 0.8419, 0.1876, 0.8852, 0.3526, 0.7976, 0.3406, 0.8069, 0.3141, 0.7794, 0.727, 0.2065, 0.7402, 0.2033, 0.7336, 0.2306, 0.7336, 0.2306, 0.7087, 0.2517, 0.727, 0.2065, 0.6669, 0.3307, 0.6758, 0.341, 0.6375, 0.3468, 0.6416, 0.4511, 0.6042, 0.4441, 0.6467, 0.4315, 0.1987, 0.4197, 0.1999, 0.4081, 0.2302, 0.4279, 0.3708, 0.5453, 0.3583, 0.5517, 0.3393, 0.526, 0.8416, 0.574, 0.8432, 0.5833, 0.8336, 0.5807, 0.1443, 0.4454, 0.1358, 0.4293, 0.1532, 0.4327, 0.6721, 0.2567, 0.6969, 0.2378, 0.7051, 0.2421, 0.3261, 0.6947, 0.3425, 0.6713, 0.3553, 0.695, 0.8444, 0.5327, 0.8216, 0.4641, 0.8663, 0.4272, 0.7907, 0.1854, 0.8052, 0.1906, 0.7631, 0.1968, 0.3093, 0.7925, 0.3406, 0.8069, 0.3384, 0.8187, 0.3384, 0.8187, 0.3039, 0.804, 0.3093, 0.7925, 0.7174, 0.2803, 0.6797, 0.3131, 0.6942, 0.28, 0.5983, 0.4308, 0.6042, 0.4441, 0.5662, 0.4437, 0.5662, 0.4437, 0.5862, 0.4268, 0.5983, 0.4308, 0.8481, 0.5593, 0.8379, 0.5642, 0.8353, 0.5554, 0.2898, 0.7641, 0.2328, 0.7556, 0.2832, 0.7111, 0.3038, 0.664, 0.1707, 0.6529, 0.3021, 0.5519, 0.2448, 0.8419, 0.2775, 0.9548, 0.2213, 0.9377, 0.5542, 0.4155, 0.5662, 0.4437, 0.5376, 0.447, 0.1034, 0.4417, 0.1061, 0.4529, 0.07469, 0.4576, 0.07469, 0.4576, 0.06098, 0.4352, 0.1034, 0.4417, 0.2328, 0.7556, 0.1707, 0.6529, 0.2832, 0.7111, 0.6042, 0.4441, 0.5983, 0.4308, 0.6335, 0.4222, 0.2328, 0.7556, 0.1528, 0.7314, 0.1467, 0.6981, 0.2689, 0.7785, 0.2482, 0.7886, 0.1969, 0.7868, 0.2689, 0.7785, 0.1969, 0.7868, 0.2328, 0.7556, 0.5595, 0.4772, 0.5725, 0.5051, 0.5245, 0.5032, 0.8855, 0.5397, 0.9074, 0.5263, 0.9011, 0.5522, 0.2264, 0.2765, 0.228, 0.2918, 0.208, 0.3065, 0.6797, 0.3131, 0.6697, 0.2997, 0.6942, 0.28, 0.2058, 0.8191, 0.1698, 0.8256, 0.198, 0.8058, 0.3373, 0.6446, 0.3425, 0.6713, 0.3216, 0.6746, 0.6557, 0.4232, 0.6616, 0.4141, 0.6748, 0.4325, 0.6748, 0.4325, 0.6633, 0.4337, 0.6557, 0.4232, 0.8228, 0.5553, 0.7915, 0.5496, 0.8069, 0.5318, 0.7922, 0.1685, 0.7907, 0.1854, 0.7546, 0.1789, 0.8415, 0.588, 0.8536, 0.597, 0.8413, 0.6149, 0.8413, 0.6149, 0.8352, 0.6026, 0.8415, 0.588, 0.33, 0.6306, 0.3038, 0.664, 0.332, 0.6011, 0.6797, 0.3131, 0.6758, 0.341, 0.6669, 0.3307, 0.8384, 0.8073, 0.8484, 0.788, 0.8696, 0.812, 0.8101, 0.6571, 0.8283, 0.6449, 0.8196, 0.6778, 0.8196, 0.6778, 0.8283, 0.6449, 0.827, 0.6957, 0.2689, 0.7785, 0.2865, 0.8038, 0.2482, 0.7886, 0.2435, 0.2603, 0.2264, 0.2765, 0.2347, 0.2583, 0.2801, 0.2143, 0.2686, 0.2278, 0.261, 0.2196, 0.261, 0.2196, 0.2652, 0.2132, 0.2801, 0.2143, 0.2404, 0.2096, 0.234, 0.2166, 0.2101, 0.1864, 0.2101, 0.1864, 0.2386, 0.1995, 0.2404, 0.2096, 0.3655, 0.5703, 0.3859, 0.5884, 0.363, 0.5794, 0.5776, 0.4674, 0.6042, 0.4441, 0.6416, 0.4511, 0.1034, 0.4417, 0.1235, 0.421, 0.1358, 0.4293, 0.8671, 0.5683, 0.8556, 0.5751, 0.8531, 0.5661, 0.9074, 0.5263, 0.9414, 0.5381, 0.9011, 0.5522, 0.3071, 0.5073, 0.3171, 0.4947, 0.324, 0.5296, 0.3039, 0.804, 0.3471, 0.8451, 0.3473, 0.8658, 0.1235, 0.421, 0.06418, 0.3978, 0.1545, 0.4027, 0.25, 0.5328, 0.2608, 0.5177, 0.3021, 0.5519, 0.1443, 0.4454, 0.1094, 0.5171, 0.09206, 0.4831, 0.08635, 0.3184, 0.1521, 0.2065, 0.2007, 0.2664, 0.3261, 0.6947, 0.3553, 0.695, 0.3333, 0.7386, 0.6242, 0.4129, 0.5983, 0.4308, 0.5862, 0.4268, 0.5862, 0.4268, 0.6012, 0.4004, 0.6242, 0.4129, 0.2254, 0.164, 0.24, 0.1734, 0.2159, 0.1736, 0.24, 0.1734, 0.2254, 0.164, 0.2216, 0.1384, 0.793, 0.737, 0.8124, 0.7442, 0.7926, 0.7645, 0.7377, 0.122, 0.7039, 0.1105, 0.6979, 0.0835, 0.208, 0.3065, 0.228, 0.2918, 0.209, 0.3178, 0.7142, 0.8124, 0.6986, 0.7839, 0.7367, 0.7858, 0.1798, 0.1847, 0.2101, 0.1864, 0.2132, 0.2059, 0.6558, 0.09789, 0.6743, 0.08545, 0.6872, 0.1255, 0.6872, 0.1255, 0.6611, 0.124, 0.6558, 0.09789, 0.7158, 0.3112, 0.6797, 0.3131, 0.7174, 0.2803, 0.8573, 0.9093, 0.8255, 0.9452, 0.8283, 0.8623, 0.8027, 0.6828, 0.7382, 0.7591, 0.7766, 0.6223, 0.2302, 0.4279, 0.2906, 0.4172, 0.2401, 0.4447, 0.6633, 0.4337, 0.6748, 0.4325, 0.6775, 0.4593, 0.6946, 0.1856, 0.575, 0.1461, 0.6611, 0.124, 0.1706, 0.3813, 0.1545, 0.4027, 0.06418, 0.3978, 0.2159, 0.1736, 0.2101, 0.1864, 0.1838, 0.1656, 0.1838, 0.1656, 0.1764, 0.1546, 0.2159, 0.1736, 0.3708, 0.5453, 0.3663, 0.5555, 0.3583, 0.5517, 0.8144, 0.7984, 0.8168, 0.7846, 0.8384, 0.8073, 0.8559, 0.6425, 0.8413, 0.6149, 0.8536, 0.597, 0.184, 0.3309, 0.1898, 0.3615, 0.1706, 0.3813, 0.3582, 0.2131, 0.3593, 0.2499, 0.3119, 0.2319, 0.4182, 0.5499, 0.4069, 0.5461, 0.4451, 0.5381, 0.3582, 0.2131, 0.3225, 0.2112, 0.3619, 0.1998, 0.4046, 0.534, 0.4069, 0.5461, 0.3708, 0.5453, 0.3708, 0.5453, 0.3837, 0.5274, 0.4046, 0.534, 0.2898, 0.7641, 0.2689, 0.7785, 0.2328, 0.7556, 0.9231, 0.5733, 0.9623, 0.558, 0.9571, 0.5892, 0.8444, 0.5327, 0.8696, 0.5578, 0.8481, 0.5593, 0.1094, 0.5171, 0.07631, 0.4845, 0.09206, 0.4831, 0.3012, 0.521, 0.2818, 0.5038, 0.324, 0.5296, 0.2284, 0.06645, 0.1953, 0.09068, 0.2154, 0.06153, 0.8124, 0.7442, 0.8113, 0.7093, 0.827, 0.6957, 0.827, 0.6957, 0.8319, 0.7386, 0.8124, 0.7442, 0.8133, 0.04355, 0.8386, 0.03172, 0.8326, 0.07915, 0.5029, 0.2352, 0.5646, 0.1404, 0.575, 0.1461, 0.1636, 0.7744, 0.1646, 0.8003, 0.1434, 0.7651, 0.1764, 0.1546, 0.1566, 0.1586, 0.1858, 0.1297, 0.3583, 0.5517, 0.3663, 0.5555, 0.3561, 0.5617, 0.8645, 0.8231, 0.8513, 0.8222, 0.8384, 0.8073, 0.9257, 0.8409, 0.9069, 0.8675, 0.9072, 0.8465, 0.9072, 0.8465, 0.9069, 0.8675, 0.8908, 0.866, 0.4046, 0.534, 0.3837, 0.5274, 0.4359, 0.5186, 0.6555, 0.6412, 0.7102, 0.5776, 0.6974, 0.6059, 0.2592, 0.07674, 0.1858, 0.1297, 0.2373, 0.0813, 0.1707, 0.6529, 0.173, 0.6204, 0.1788, 0.6267, 0.1817, 0.4136, 0.184, 0.4038, 0.1906, 0.4097, 0.9709, 0.5738, 0.9742, 0.5508, 0.9816, 0.5733, 0.3435, 0.6219, 0.3577, 0.6084, 0.3373, 0.6446, 0.7669, 0.9468, 0.7978, 0.9571, 0.7853, 0.9702, 0.7239, 0.1893, 0.717, 0.2129, 0.6946, 0.1856, 0.9571, 0.5892, 0.8811, 0.5826, 0.9231, 0.5733, 0.3711, 0.2145, 0.3825, 0.2022, 0.3867, 0.2418, 0.3867, 0.2418, 0.3712, 0.2439, 0.3711, 0.2145, 0.184, 0.4038, 0.1706, 0.3813, 0.1897, 0.3832, 0.8783, 0.4053, 0.9246, 0.4238, 0.9032, 0.4314, 0.8075, 0.7911, 0.8144, 0.7984, 0.7988, 0.7979, 0.8216, 0.4641, 0.8156, 0.4509, 0.8484, 0.4307, 0.8484, 0.4307, 0.8156, 0.4509, 0.8405, 0.4241, 0.1234, 0.2386, 0.1111, 0.2446, 0.1297, 0.2111, 0.6925, 0.5416, 0.7084, 0.4987, 0.6981, 0.5507, 0.7047, 0.06278, 0.6813, 0.06403, 0.7132, 0.04599, 0.7014, 0.471, 0.6985, 0.4992, 0.6775, 0.4593, 0.8069, 0.5318, 0.7924, 0.5013, 0.8444, 0.5327, 0.9394, 0.778, 0.9395, 0.8024, 0.9234, 0.82, 0.6691, 0.3989, 0.6576, 0.3776, 0.6761, 0.3734, 0.8319, 0.7386, 0.827, 0.6957, 0.8401, 0.6873, 0.6636, 0.6936, 0.6551, 0.6885, 0.6555, 0.6412, 0.1061, 0.4529, 0.1034, 0.4417, 0.1443, 0.4454, 0.6583, 0.7653, 0.6607, 0.8041, 0.6468, 0.7688, 0.379, 0.5598, 0.3859, 0.5884, 0.3655, 0.5703, 0.3107, 0.08475, 0.332, 0.1144, 0.3228, 0.1231, 0.8255, 0.9452, 0.8573, 0.9093, 0.8528, 0.9358, 0.6416, 0.4511, 0.6985, 0.4992, 0.6764, 0.5569, 0.8416, 0.574, 0.8353, 0.5701, 0.8379, 0.5642, 0.4871, 0.7368, 0.5025, 0.7427, 0.4681, 0.7937, 0.8075, 0.7911, 0.8039, 0.7811, 0.8168, 0.7846, 0.483, 0.3938, 0.4671, 0.3548, 0.4857, 0.3623, 0.07615, 0.3436, 0.06418, 0.3978, 0.06409, 0.3426, 0.7238, 0.4295, 0.7023, 0.4444, 0.6817, 0.4179, 0.8216, 0.4641, 0.787, 0.4727, 0.8156, 0.4509, 0.2076, 0.3388, 0.2053, 0.3704, 0.1898, 0.3615, 0.8536, 0.597, 0.8811, 0.5826, 0.8559, 0.6425, 0.2188, 0.5915, 0.2172, 0.5792, 0.2322, 0.5719, 0.872, 0.1253, 0.8794, 0.1629, 0.8619, 0.1394, 0.1464, 0.182, 0.1566, 0.1586, 0.1603, 0.1709, 0.7253, 0.5828, 0.7102, 0.5776, 0.7335, 0.5471, 0.3071, 0.5073, 0.2818, 0.5038, 0.292, 0.4951, 0.3071, 0.5073, 0.292, 0.4951, 0.3171, 0.4947, 0.1865, 0.4256, 0.182, 0.435, 0.1711, 0.4194, 0.1711, 0.4194, 0.1817, 0.4136, 0.1865, 0.4256, 0.1603, 0.1709, 0.1566, 0.1586, 0.1764, 0.1546, 0.9497, 0.4991, 0.9318, 0.4656, 0.9446, 0.4624, 0.7843, 0.4263, 0.7676, 0.4491, 0.7525, 0.4488, 0.208, 0.3065, 0.209, 0.3178, 0.184, 0.3309, 0.09103, 0.2872, 0.08023, 0.2855, 0.1234, 0.2386, 0.08023, 0.2855, 0.1111, 0.2446, 0.1234, 0.2386, 0.2898, 0.07375, 0.2935, 0.06516, 0.3107, 0.08475, 0.2529, 0.2156, 0.2581, 0.2051, 0.261, 0.2196, 0.2188, 0.5915, 0.173, 0.6204, 0.2172, 0.5792, 0.2608, 0.5177, 0.2699, 0.501, 0.2818, 0.5038, 0.7525, 0.4488, 0.7465, 0.4656, 0.7247, 0.4759, 0.2974, 0.4726, 0.28, 0.4851, 0.2917, 0.4664, 0.2865, 0.8038, 0.3473, 0.8658, 0.2448, 0.8419, 0.4451, 0.5381, 0.4675, 0.5655, 0.4214, 0.5629, 0.3696, 0.3325, 0.3416, 0.359, 0.3582, 0.3272, 0.9838, 0.715, 0.9569, 0.7629, 0.9702, 0.7213, 0.07568, 0.3207, 0.08635, 0.3184, 0.07615, 0.3436, 0.07615, 0.3436, 0.06409, 0.3426, 0.07568, 0.3207, 0.7524, 0.5113, 0.744, 0.5258, 0.7315, 0.5182, 0.7315, 0.5182, 0.7467, 0.5008, 0.7524, 0.5113, 0.7524, 0.5113, 0.7467, 0.5008, 0.7648, 0.5001, 0.2592, 0.07674, 0.2373, 0.0813, 0.2772, 0.05061, 0.2772, 0.05061, 0.2788, 0.06432, 0.2592, 0.07674, 0.6161, 0.1207, 0.575, 0.1461, 0.5646, 0.1404, 0.5646, 0.1404, 0.6145, 0.1074, 0.6161, 0.1207, 0.2529, 0.2156, 0.2432, 0.2172, 0.2404, 0.2096, 0.1464, 0.182, 0.1603, 0.1709, 0.1297, 0.2111, 0.7084, 0.4987, 0.721, 0.4969, 0.712, 0.5121, 0.8326, 0.07915, 0.8479, 0.07869, 0.8619, 0.1394, 0.3498, 0.5547, 0.3459, 0.5652, 0.3261, 0.5562, 0.6531, 0.4018, 0.6616, 0.4141, 0.6473, 0.4143, 0.06098, 0.4352, 0.05814, 0.4637, 0.04893, 0.4396, 0.2264, 0.2765, 0.2007, 0.2664, 0.227, 0.248, 0.8408, 0.3496, 0.8239, 0.4013, 0.8125, 0.3974, 0.173, 0.6204, 0.2188, 0.5915, 0.1788, 0.6267, 0.1601, 0.8554, 0.1465, 0.8056, 0.1698, 0.8256, 0.1698, 0.8256, 0.1465, 0.8056, 0.1646, 0.8003, 0.9702, 0.7213, 0.9569, 0.7629, 0.9394, 0.778, 0.4926, 0.3202, 0.4671, 0.2987, 0.5186, 0.2511, 0.5186, 0.2511, 0.4671, 0.2987, 0.5029, 0.2352, 0.7247, 0.4759, 0.7311, 0.4857, 0.721, 0.4969, 0.721, 0.4969, 0.7084, 0.4987, 0.7247, 0.4759, 0.2284, 0.06645, 0.2154, 0.06153, 0.261, 0.02833, 0.6558, 0.09789, 0.6475, 0.08469, 0.6743, 0.08545, 0.8133, 0.04355, 0.7865, 0.02873, 0.7988, 0.01057, 0.8405, 0.4241, 0.8663, 0.4272, 0.8484, 0.4307, 0.4326, 0.8354, 0.4245, 0.8723, 0.4074, 0.8635, 0.8283, 0.6449, 0.8559, 0.6425, 0.8401, 0.6873, 0.6633, 0.4337, 0.6775, 0.4593, 0.6467, 0.4315, 0.3186, 0.2059, 0.3225, 0.2112, 0.2801, 0.2143, 0.3633, 0.6237, 0.3577, 0.6084, 0.3859, 0.5884, 0.3708, 0.5453, 0.379, 0.5598, 0.3663, 0.5555, 0.3692, 0.4314, 0.3471, 0.431, 0.366, 0.4167, 0.1953, 0.09068, 0.1631, 0.1122, 0.1602, 0.09735, 0.8484, 0.788, 0.8384, 0.8073, 0.8168, 0.7846, 0.663, 0.5927, 0.624, 0.5896, 0.656, 0.5831, 0.663, 0.5927, 0.6179, 0.6032, 0.624, 0.5896, 0.7843, 0.4263, 0.8125, 0.3974, 0.8239, 0.4013, 0.8239, 0.4013, 0.8004, 0.43, 0.7843, 0.4263, 0.7135, 0.1305, 0.7259, 0.1663, 0.6872, 0.1255, 0.3385, 0.4202, 0.3471, 0.431, 0.3303, 0.4389, 0.07631, 0.4845, 0.05814, 0.4637, 0.07469, 0.4576, 0.07469, 0.4576, 0.05814, 0.4637, 0.06098, 0.4352, 0.8357, 0.831, 0.8513, 0.8222, 0.8748, 0.8652, 0.9032, 0.4314, 0.9246, 0.4238, 0.9318, 0.4656, 0.6558, 0.09789, 0.6161, 0.1207, 0.6145, 0.1074, 0.4974, 0.5767, 0.4912, 0.6029, 0.4748, 0.5579, 0.2201, 0.5085, 0.2313, 0.5109, 0.2094, 0.5468, 0.184, 0.4038, 0.1817, 0.4136, 0.1718, 0.4125, 0.761, 0.4829, 0.7715, 0.4893, 0.7648, 0.5001, 0.1974, 0.9428, 0.1716, 0.8891, 0.1876, 0.8852, 0.4046, 0.9041, 0.3607, 0.9299, 0.3619, 0.9074, 0.7833, 0.5087, 0.7819, 0.5255, 0.7648, 0.5001, 0.4245, 0.8723, 0.3971, 0.8868, 0.4074, 0.8635, 0.4988, 0.6886, 0.5025, 0.7427, 0.4871, 0.7368, 0.2435, 0.2603, 0.2498, 0.2739, 0.228, 0.2918, 0.228, 0.2918, 0.2264, 0.2765, 0.2435, 0.2603, 0.2714, 0.2021, 0.2652, 0.2132, 0.2581, 0.2051, 0.744, 0.5258, 0.7915, 0.5496, 0.7335, 0.5471, 0.8794, 0.1629, 0.8733, 0.1955, 0.8622, 0.1729, 0.1227, 0.552, 0.08391, 0.5069, 0.1094, 0.5171, 0.2974, 0.4726, 0.2917, 0.4664, 0.309, 0.4467, 0.309, 0.4467, 0.3303, 0.4389, 0.2974, 0.4726, 0.3186, 0.2059, 0.3524, 0.1864, 0.3225, 0.2112, 0.7382, 0.7591, 0.6986, 0.7839, 0.6703, 0.7536, 0.6764, 0.5569, 0.6981, 0.5507, 0.663, 0.5927, 0.663, 0.5927, 0.656, 0.5831, 0.6764, 0.5569, 0.8602, 0.2021, 0.8622, 0.1729, 0.8733, 0.1955, 0.3821, 0.8702, 0.3619, 0.9074, 0.3473, 0.8658, 0.8131, 0.7718, 0.8319, 0.7386, 0.8168, 0.7846, 0.7367, 0.7858, 0.6986, 0.7839, 0.7382, 0.7591, 0.6743, 0.08545, 0.6475, 0.08469, 0.6813, 0.06403, 0.6813, 0.06403, 0.7047, 0.06278, 0.6743, 0.08545, 0.508, 0.6274, 0.485, 0.6804, 0.4912, 0.6029, 0.3633, 0.6237, 0.3859, 0.5884, 0.3553, 0.695, 0.2053, 0.3704, 0.2076, 0.3388, 0.231, 0.3291, 0.8696, 0.812, 0.8484, 0.788, 0.8932, 0.785, 0.3583, 0.5517, 0.3561, 0.5617, 0.3498, 0.5547, 0.9497, 0.4991, 0.9538, 0.5231, 0.9392, 0.5155, 0.3012, 0.521, 0.324, 0.5296, 0.3193, 0.5381, 0.3012, 0.521, 0.3193, 0.5381, 0.3021, 0.5519, 0.7843, 0.4263, 0.7238, 0.4295, 0.6942, 0.3714, 0.2007, 0.2664, 0.2132, 0.2059, 0.227, 0.248, 0.7257, 0.8425, 0.7142, 0.8124, 0.7359, 0.8186, 0.7257, 0.8425, 0.7359, 0.8186, 0.739, 0.8299, 0.2686, 0.2278, 0.3119, 0.2319, 0.2498, 0.2739, 0.4681, 0.7937, 0.4326, 0.8354, 0.4497, 0.8002, 0.4497, 0.8002, 0.4326, 0.8354, 0.4193, 0.8317, 0.6636, 0.6936, 0.647, 0.7289, 0.6551, 0.6885, 0.3119, 0.2319, 0.3429, 0.331, 0.247, 0.3154, 0.8196, 0.6778, 0.8027, 0.6828, 0.8101, 0.6571, 0.8357, 0.831, 0.8283, 0.8623, 0.8216, 0.8181, 0.6721, 0.2567, 0.5186, 0.2511, 0.6946, 0.1856, 0.234, 0.2166, 0.2432, 0.2172, 0.2436, 0.2272, 0.8696, 0.229, 0.8733, 0.1955, 0.8824, 0.2357, 0.8748, 0.8652, 0.8283, 0.8623, 0.8357, 0.831, 0.647, 0.7289, 0.6636, 0.6936, 0.6583, 0.7653, 0.1649, 0.5578, 0.1928, 0.5446, 0.1695, 0.568, 0.3692, 0.4314, 0.3837, 0.5274, 0.3413, 0.5067, 0.6933, 0.829, 0.7002, 0.8583, 0.6749, 0.8604, 0.6749, 0.8604, 0.6787, 0.8341, 0.6933, 0.829, 0.8079, 0.64, 0.8204, 0.6172, 0.8283, 0.6449, 0.1928, 0.5446, 0.2201, 0.5085, 0.2094, 0.5468, 0.2391, 0.2416, 0.2435, 0.2603, 0.2347, 0.2583, 0.3303, 0.4389, 0.309, 0.4467, 0.3385, 0.4202, 0.25, 0.5328, 0.237, 0.5315, 0.2608, 0.5177, 0.744, 0.5258, 0.7819, 0.5255, 0.7915, 0.5496, 0.2906, 0.4172, 0.3077, 0.3885, 0.3217, 0.3909, 0.3473, 0.8658, 0.2865, 0.8038, 0.3039, 0.804, 0.7107, 0.8911, 0.7301, 0.93, 0.7188, 0.9364, 0.7188, 0.9364, 0.7017, 0.9019, 0.7107, 0.8911, 0.2509, 0.472, 0.2629, 0.4733, 0.2512, 0.4896, 0.2512, 0.4896, 0.2408, 0.486, 0.2509, 0.472, 0.8124, 0.7442, 0.8319, 0.7386, 0.8131, 0.7718, 0.3825, 0.2022, 0.3711, 0.2145, 0.3619, 0.1998, 0.3619, 0.1998, 0.3691, 0.1812, 0.3825, 0.2022, 0.8274, 0.334, 0.8652, 0.3074, 0.8408, 0.3496, 0.4182, 0.5499, 0.4214, 0.5629, 0.379, 0.5598, 0.793, 0.737, 0.7382, 0.7591, 0.8027, 0.6828, 0.7573, 0.02571, 0.7865, 0.02873, 0.7047, 0.06278, 0.7107, 0.8911, 0.8283, 0.8623, 0.8255, 0.9452, 0.7107, 0.8911, 0.8255, 0.9452, 0.7669, 0.9468, 0.2347, 0.2583, 0.227, 0.248, 0.2391, 0.2416, 0.8113, 0.7093, 0.8027, 0.6828, 0.8196, 0.6778, 0.8196, 0.6778, 0.827, 0.6957, 0.8113, 0.7093, 0.227, 0.248, 0.2132, 0.2059, 0.234, 0.2166, 0.332, 0.6011, 0.3435, 0.6219, 0.33, 0.6306, 0.1554, 0.4204, 0.1545, 0.4027, 0.1718, 0.4125, 0.485, 0.6804, 0.508, 0.6274, 0.4988, 0.6886, 0.3593, 0.2499, 0.3573, 0.2878, 0.3429, 0.331, 0.1603, 0.1709, 0.1764, 0.1546, 0.1673, 0.1702, 0.1521, 0.2065, 0.1603, 0.1709, 0.1673, 0.1702, 0.8216, 0.4641, 0.7924, 0.5013, 0.787, 0.4727, 0.1969, 0.7868, 0.1636, 0.7744, 0.1528, 0.7314, 0.4268, 0.8058, 0.4193, 0.8317, 0.4037, 0.8536, 0.3823, 0.8357, 0.4268, 0.8058, 0.4037, 0.8536, 0.7766, 0.6223, 0.6688, 0.647, 0.7253, 0.5828, 0.2509, 0.472, 0.2408, 0.486, 0.24, 0.4737, 0.7525, 0.4488, 0.7238, 0.4295, 0.7843, 0.4263, 0.856, 0.2289, 0.8602, 0.2021, 0.8696, 0.229, 0.9414, 0.5381, 0.9074, 0.5263, 0.9392, 0.5155, 0.4857, 0.3623, 0.5542, 0.4155, 0.5034, 0.4046, 0.07469, 0.4576, 0.1061, 0.4529, 0.09206, 0.4831, 0.1928, 0.5446, 0.2061, 0.4654, 0.2201, 0.5085, 0.624, 0.5896, 0.6764, 0.5569, 0.656, 0.5831, 0.4037, 0.8536, 0.4193, 0.8317, 0.4074, 0.8635, 0.6985, 0.4992, 0.7014, 0.471, 0.7084, 0.4987, 0.8324, 0.1522, 0.8326, 0.07915, 0.8619, 0.1394, 0.2295, 0.4779, 0.2408, 0.486, 0.2201, 0.5085, 0.8619, 0.1394, 0.8622, 0.1729, 0.84, 0.16, 0.6985, 0.4992, 0.7084, 0.4987, 0.6925, 0.5416, 0.07615, 0.3436, 0.08635, 0.3184, 0.06418, 0.3978, 0.8748, 0.8652, 0.8908, 0.866, 0.8573, 0.9093, 0.3303, 0.4389, 0.3471, 0.431, 0.3123, 0.469, 0.7002, 0.8583, 0.6933, 0.829, 0.7257, 0.8425, 0.7257, 0.8425, 0.6933, 0.829, 0.7142, 0.8124, 0.6703, 0.7536, 0.6636, 0.6936, 0.6688, 0.647, 0.4451, 0.5381, 0.4748, 0.5579, 0.4675, 0.5655, 0.3619, 0.9074, 0.3821, 0.8702, 0.3971, 0.8868, 0.6161, 0.1207, 0.6558, 0.09789, 0.6611, 0.124, 0.6611, 0.124, 0.575, 0.1461, 0.6161, 0.1207, 0.7377, 0.122, 0.7219, 0.06617, 0.7865, 0.02873, 0.3429, 0.331, 0.3573, 0.2878, 0.3582, 0.3272, 0.2898, 0.07375, 0.3228, 0.1231, 0.3109, 0.1473, 0.7669, 0.9468, 0.7301, 0.93, 0.7107, 0.8911, 0.8908, 0.866, 0.8748, 0.8652, 0.8895, 0.8545, 0.2583, 0.4588, 0.2509, 0.472, 0.235, 0.4497, 0.235, 0.4497, 0.2401, 0.4447, 0.2583, 0.4588, 0.4322, 0.5006, 0.455, 0.5192, 0.4467, 0.5212, 0.6375, 0.3468, 0.4926, 0.3202, 0.5186, 0.2511, 0.3619, 0.9074, 0.2775, 0.9548, 0.3473, 0.8658, 0.3692, 0.4314, 0.4018, 0.4472, 0.4322, 0.5006, 0.4322, 0.5006, 0.3837, 0.5274, 0.3692, 0.4314, 0.9571, 0.5892, 0.9709, 0.5738, 0.9686, 0.664, 0.2401, 0.4447, 0.2906, 0.4172, 0.2828, 0.4388, 0.4871, 0.7368, 0.4497, 0.8002, 0.4268, 0.8058, 0.08635, 0.3184, 0.1234, 0.2386, 0.1521, 0.2065, 0.8133, 0.04355, 0.8326, 0.07915, 0.8324, 0.1522, 0.2543, 0.5084, 0.2632, 0.4895, 0.2699, 0.501, 0.8156, 0.4509, 0.7857, 0.4629, 0.8405, 0.4241, 0.2094, 0.5468, 0.2313, 0.5109, 0.237, 0.5315, 0.4046, 0.9041, 0.4227, 0.9352, 0.3607, 0.9299, 0.761, 0.4829, 0.7467, 0.5008, 0.7311, 0.4857, 0.761, 0.4829, 0.7311, 0.4857, 0.7465, 0.4656, 0.7467, 0.5008, 0.7315, 0.5182, 0.721, 0.4969, 0.7467, 0.5008, 0.721, 0.4969, 0.7311, 0.4857, 0.1858, 0.1297, 0.1953, 0.09068, 0.2373, 0.0813, 0.1142, 0.6001, 0.1812, 0.5905, 0.119, 0.6426, 0.1297, 0.2111, 0.1111, 0.2446, 0.08023, 0.2855, 0.08023, 0.2855, 0.09921, 0.2319, 0.1297, 0.2111, 0.5298, 0.6863, 0.508, 0.6274, 0.5302, 0.614, 0.1227, 0.552, 0.1695, 0.568, 0.1812, 0.5905, 0.1812, 0.5905, 0.1142, 0.6001, 0.1227, 0.552, 0.6551, 0.6885, 0.647, 0.7289, 0.6555, 0.6412, 0.4117, 0.2161, 0.4051, 0.1949, 0.4246, 0.1929, 0.04893, 0.4396, 0.0238, 0.4438, 0.0439, 0.4046, 0.4227, 0.9352, 0.3804, 0.9579, 0.3607, 0.9299, 0.08023, 0.2855, 0.07568, 0.3207, 0.06409, 0.3426, 0.1384, 0.1798, 0.1439, 0.1537, 0.1566, 0.1586, 0.1434, 0.7651, 0.1465, 0.8056, 0.1311, 0.8033, 0.5149, 0.5675, 0.508, 0.6274, 0.4974, 0.5767, 0.5149, 0.5675, 0.5302, 0.614, 0.508, 0.6274, 0.1812, 0.5905, 0.173, 0.6204, 0.1331, 0.6831, 0.7102, 0.5776, 0.6555, 0.6412, 0.6981, 0.5507, 0.1812, 0.5905, 0.1695, 0.568, 0.194, 0.5662, 0.6981, 0.5507, 0.6555, 0.6412, 0.663, 0.5927, 0.2917, 0.4664, 0.28, 0.4851, 0.2784, 0.4689, 0.1439, 0.1537, 0.1231, 0.1754, 0.137, 0.1408, 0.4062, 0.2638, 0.3867, 0.2418, 0.4117, 0.2161, 0.4888, 0.8175, 0.5025, 0.7427, 0.5302, 0.7443, 0.2094, 0.5468, 0.2172, 0.5792, 0.194, 0.5662, 0.8783, 0.4053, 0.8239, 0.4013, 0.9145, 0.3622, 0.1227, 0.552, 0.0874, 0.5618, 0.08391, 0.5069, 0.309, 0.4467, 0.308, 0.4261, 0.3385, 0.4202, 0.2582, 0.9852, 0.1687, 0.9864, 0.1974, 0.9428, 0.4753, 0.5019, 0.4952, 0.5249, 0.4926, 0.5421, 0.2172, 0.5792, 0.173, 0.6204, 0.1812, 0.5905, 0.1341, 0.8866, 0.1716, 0.8891, 0.1687, 0.9864, 0.1172, 0.2018, 0.1297, 0.2111, 0.09921, 0.2319, 0.5302, 0.7443, 0.5025, 0.7427, 0.5298, 0.6863, 0.1231, 0.1754, 0.1384, 0.1798, 0.1172, 0.2018, 0.3696, 0.3325, 0.3659, 0.2936, 0.3867, 0.2418, 0.3867, 0.2418, 0.3944, 0.2939, 0.3696, 0.3325, 0.3175, 0.07397, 0.2935, 0.06516, 0.2772, 0.05061, 0.4753, 0.5019, 0.4461, 0.4781, 0.4622, 0.4728, 0.3217, 0.3909, 0.3416, 0.359, 0.3696, 0.3325, 0.2543, 0.5084, 0.2313, 0.5109, 0.2512, 0.4896, 0.119, 0.6426, 0.1812, 0.5905, 0.09663, 0.6808, 0.8408, 0.3496, 0.9145, 0.3622, 0.8239, 0.4013, 0.309, 0.4467, 0.2917, 0.4664, 0.2784, 0.4689, 0.1384, 0.1798, 0.1464, 0.182, 0.1297, 0.2111, 0.1341, 0.8866, 0.1601, 0.8554, 0.1716, 0.8891, 0.4051, 0.1949, 0.3867, 0.2418, 0.3825, 0.2022, 0.8783, 0.4053, 0.9145, 0.3622, 0.9246, 0.4238, 0.8824, 0.2357, 0.8733, 0.1955, 0.8854, 0.1976, 0.4926, 0.3202, 0.6012, 0.4004, 0.4857, 0.3623, 0.7565, 0.2055, 0.7402, 0.2033, 0.7631, 0.1968, 0.8855, 0.5397, 0.9011, 0.5522, 0.8696, 0.5578, 0.717, 0.2129, 0.6969, 0.2378, 0.6946, 0.1856, 0.8316, 0.1797, 0.7922, 0.1685, 0.84, 0.16, 0.8352, 0.6026, 0.8204, 0.6172, 0.8336, 0.5807, 0.1838, 0.1656, 0.1798, 0.1847, 0.1673, 0.1702, 0.3069, 0.7014, 0.3124, 0.7345, 0.2832, 0.7111, 0.7259, 0.1663, 0.7279, 0.1838, 0.7239, 0.1893, 0.7163, 0.1742, 0.7409, 0.1805, 0.7276, 0.1936, 0.7279, 0.1838, 0.2832, 0.7111, 0.1707, 0.6529, 0.3038, 0.664, 0.2328, 0.7556, 0.1969, 0.7868, 0.1528, 0.7314, 0.8556, 0.5751, 0.8432, 0.5833, 0.8416, 0.574, 0.6758, 0.341, 0.6942, 0.3714, 0.6761, 0.3734, 0.2386, 0.1995, 0.2101, 0.1864, 0.24, 0.1734, 0.7451, 0.1617, 0.8324, 0.1522, 0.7922, 0.1685, 0.297, 0.7868, 0.2865, 0.8038, 0.2689, 0.7785, 0.7276, 0.1936, 0.7402, 0.2033, 0.727, 0.2065, 0.8855, 0.5397, 0.8696, 0.5578, 0.8444, 0.5327, 0.2971, 0.7744, 0.3077, 0.7614, 0.3141, 0.7794, 0.8444, 0.5327, 0.9032, 0.4314, 0.9074, 0.5263, 0.3859, 0.5884, 0.4214, 0.5629, 0.4675, 0.5655, 0.3039, 0.804, 0.2865, 0.8038, 0.297, 0.7868, 0.7276, 0.1936, 0.7239, 0.1893, 0.7279, 0.1838, 0.7276, 0.1936, 0.727, 0.2065, 0.7239, 0.1893, 0.7219, 0.06617, 0.7377, 0.122, 0.6979, 0.0835, 0.727, 0.2065, 0.717, 0.2129, 0.7239, 0.1893, 0.1987, 0.4197, 0.2126, 0.4421, 0.1865, 0.4256, 0.3823, 0.8357, 0.3526, 0.7976, 0.4268, 0.8058, 0.3093, 0.7925, 0.297, 0.7868, 0.3141, 0.7794, 0.3141, 0.7794, 0.3406, 0.8069, 0.3093, 0.7925, 0.9117, 0.5616, 0.9623, 0.558, 0.9231, 0.5733, 0.9117, 0.5616, 0.9414, 0.5381, 0.9623, 0.558, 0.5725, 0.5051, 0.5776, 0.4674, 0.6416, 0.4511, 0.6764, 0.5569, 0.7239, 0.1893, 0.6946, 0.1856, 0.7163, 0.1742, 0.7451, 0.1617, 0.7135, 0.1305, 0.7377, 0.122, 0.8251, 0.2053, 0.8052, 0.1906, 0.8139, 0.1833, 0.8316, 0.1797, 0.3837, 0.5274, 0.3708, 0.5453, 0.3393, 0.526, 0.3413, 0.5067, 0.1969, 0.7868, 0.198, 0.8058, 0.1646, 0.8003, 0.3526, 0.7976, 0.3141, 0.7794, 0.3513, 0.7753, 0.8379, 0.5642, 0.8228, 0.5553, 0.8353, 0.5554, 0.8228, 0.5553, 0.8153, 0.5799, 0.7915, 0.5496, 0.727, 0.2065, 0.7087, 0.2517, 0.717, 0.2129, 0.3141, 0.7794, 0.3193, 0.7665, 0.3513, 0.7753, 0.1898, 0.3615, 0.2053, 0.3704, 0.1897, 0.3832, 0.8153, 0.5799, 0.8228, 0.5553, 0.8353, 0.5701, 0.8336, 0.5807, 0.6012, 0.4004, 0.4926, 0.3202, 0.6375, 0.3468, 0.8336, 0.5807, 0.8353, 0.5701, 0.8416, 0.574, 0.6467, 0.4315, 0.6557, 0.4232, 0.6633, 0.4337, 0.8069, 0.5318, 0.7915, 0.5496, 0.7819, 0.5255, 0.379, 0.5598, 0.3655, 0.5703, 0.3663, 0.5555, 0.1094, 0.5171, 0.2061, 0.4654, 0.1928, 0.5446, 0.1838, 0.1656, 0.2101, 0.1864, 0.1798, 0.1847, 0.1532, 0.4327, 0.1358, 0.4293, 0.1554, 0.4204, 0.3823, 0.8357, 0.3406, 0.8069, 0.3526, 0.7976, 0.7051, 0.2421, 0.7087, 0.2517, 0.6721, 0.2567, 0.2971, 0.7744, 0.2689, 0.7785, 0.2898, 0.7641, 0.8139, 0.1833, 0.7922, 0.1685, 0.8316, 0.1797, 0.2832, 0.7111, 0.3038, 0.664, 0.3069, 0.7014, 0.6721, 0.2567, 0.7087, 0.2517, 0.6942, 0.28, 0.6979, 0.0835, 0.7039, 0.1105, 0.6743, 0.08545, 0.8052, 0.1906, 0.8251, 0.2053, 0.7914, 0.2129, 0.7158, 0.3112, 0.7174, 0.2803, 0.7298, 0.2736, 0.7546, 0.1789, 0.7907, 0.1854, 0.7631, 0.1968, 0.3038, 0.664, 0.33, 0.6306, 0.3373, 0.6446, 0.3216, 0.6746, 0.7298, 0.2736, 0.7174, 0.2803, 0.7087, 0.2517, 0.7336, 0.2306, 0.9117, 0.5616, 0.9231, 0.5733, 0.8811, 0.5826, 0.3216, 0.6746, 0.3425, 0.6713, 0.3261, 0.6947, 0.3093, 0.7925, 0.3039, 0.804, 0.297, 0.7868, 0.9117, 0.5616, 0.9011, 0.5522, 0.9414, 0.5381, 0.6817, 0.4179, 0.6748, 0.4325, 0.6616, 0.4141, 0.8052, 0.1906, 0.7907, 0.1854, 0.8139, 0.1833, 0.9032, 0.4314, 0.9318, 0.4656, 0.9074, 0.5263, 0.7014, 0.471, 0.6748, 0.4325, 0.7023, 0.4444, 0.7247, 0.4759, 0.84, 0.16, 0.8622, 0.1729, 0.8316, 0.1797, 0.3021, 0.5519, 0.2608, 0.5177, 0.3012, 0.521, 0.8696, 0.5578, 0.9011, 0.5522, 0.8671, 0.5683, 0.7451, 0.1617, 0.7922, 0.1685, 0.7546, 0.1789, 0.6985, 0.4992, 0.6416, 0.4511, 0.6775, 0.4593, 0.7051, 0.2421, 0.717, 0.2129, 0.7087, 0.2517, 0.6758, 0.341, 0.7158, 0.3112, 0.6942, 0.3714, 0.6761, 0.3734, 0.6576, 0.3776, 0.6758, 0.341, 0.5662, 0.4437, 0.6042, 0.4441, 0.5776, 0.4674, 0.8353, 0.5701, 0.8228, 0.5553, 0.8379, 0.5642, 0.3193, 0.7665, 0.3141, 0.7794, 0.3077, 0.7614, 0.6042, 0.4441, 0.6335, 0.4222, 0.6467, 0.4315, 0.5542, 0.4155, 0.5862, 0.4268, 0.5662, 0.4437, 0.3261, 0.6947, 0.3124, 0.7345, 0.3069, 0.7014, 0.6721, 0.2567, 0.6375, 0.3468, 0.5186, 0.2511, 0.2448, 0.8419, 0.2058, 0.8191, 0.2482, 0.7886, 0.2865, 0.8038, 0.6748, 0.4325, 0.7014, 0.471, 0.6775, 0.4593, 0.3823, 0.8357, 0.3471, 0.8451, 0.3384, 0.8187, 0.3406, 0.8069, 0.3384, 0.8187, 0.3471, 0.8451, 0.3039, 0.804, 0.1235, 0.421, 0.1554, 0.4204, 0.1358, 0.4293, 0.8444, 0.5327, 0.8353, 0.5554, 0.8228, 0.5553, 0.8069, 0.5318, 0.6817, 0.4179, 0.7023, 0.4444, 0.6748, 0.4325, 0.7914, 0.2129, 0.7631, 0.1968, 0.8052, 0.1906, 0.6335, 0.4222, 0.6557, 0.4232, 0.6467, 0.4315, 0.8444, 0.5327, 0.7924, 0.5013, 0.8216, 0.4641, 0.1969, 0.7868, 0.2482, 0.7886, 0.198, 0.8058, 0.208, 0.3065, 0.2007, 0.2664, 0.2264, 0.2765, 0.4037, 0.8536, 0.4074, 0.8635, 0.3821, 0.8702, 0.3823, 0.8357, 0.3193, 0.5381, 0.3261, 0.5562, 0.3021, 0.5519, 0.198, 0.8058, 0.1698, 0.8256, 0.1646, 0.8003, 0.7087, 0.2517, 0.7174, 0.2803, 0.6942, 0.28, 0.2126, 0.4421, 0.2061, 0.4654, 0.182, 0.435, 0.1865, 0.4256, 0.5776, 0.4674, 0.5725, 0.5051, 0.5595, 0.4772, 0.7819, 0.5255, 0.744, 0.5258, 0.7524, 0.5113, 0.5662, 0.4437, 0.5776, 0.4674, 0.5595, 0.4772, 0.5376, 0.447, 0.5662, 0.4437, 0.5595, 0.4772, 0.24, 0.1734, 0.2101, 0.1864, 0.2159, 0.1736, 0.1897, 0.3832, 0.1706, 0.3813, 0.1898, 0.3615, 0.8415, 0.588, 0.8352, 0.6026, 0.8336, 0.5807, 0.1999, 0.4081, 0.184, 0.4038, 0.1897, 0.3832, 0.1999, 0.4081, 0.1906, 0.4097, 0.184, 0.4038, 0.1999, 0.4081, 0.1897, 0.3832, 0.2197, 0.3827, 0.6797, 0.3131, 0.6669, 0.3307, 0.6697, 0.2997, 0.1554, 0.4204, 0.1711, 0.4194, 0.1532, 0.4327, 0.3077, 0.7614, 0.3124, 0.7345, 0.3193, 0.7665, 0.3077, 0.7614, 0.2898, 0.7641, 0.3124, 0.7345, 0.2264, 0.2765, 0.227, 0.248, 0.2347, 0.2583, 0.2652, 0.2132, 0.2714, 0.2021, 0.2801, 0.2143, 0.6335, 0.4222, 0.5983, 0.4308, 0.6242, 0.4129, 0.355, 0.5902, 0.3859, 0.5884, 0.3577, 0.6084, 0.3216, 0.6746, 0.3261, 0.6947, 0.3069, 0.7014, 0.3069, 0.7014, 0.3038, 0.664, 0.3216, 0.6746, 0.3333, 0.7386, 0.3193, 0.7665, 0.3124, 0.7345, 0.1235, 0.421, 0.1545, 0.4027, 0.1554, 0.4204, 0.6401, 0.4025, 0.6473, 0.4143, 0.6335, 0.4222, 0.6242, 0.4129, 0.7833, 0.5087, 0.7924, 0.5013, 0.8069, 0.5318, 0.7833, 0.5087, 0.8069, 0.5318, 0.7819, 0.5255, 0.9117, 0.5616, 0.8671, 0.5683, 0.9011, 0.5522, 0.7409, 0.1805, 0.7279, 0.1838, 0.7259, 0.1663, 0.8336, 0.5807, 0.8204, 0.6172, 0.8153, 0.5799, 0.3471, 0.8451, 0.3823, 0.8357, 0.3821, 0.8702, 0.9571, 0.5892, 0.8559, 0.6425, 0.8811, 0.5826, 0.235, 0.4497, 0.2126, 0.4421, 0.2166, 0.4418, 0.2166, 0.4418, 0.2302, 0.4279, 0.2401, 0.4447, 0.2166, 0.4418, 0.2401, 0.4447, 0.235, 0.4497, 0.3513, 0.7753, 0.4268, 0.8058, 0.3526, 0.7976, 0.8531, 0.5661, 0.8696, 0.5578, 0.8671, 0.5683, 0.182, 0.435, 0.2061, 0.4654, 0.1443, 0.4454, 0.6375, 0.3468, 0.6697, 0.2997, 0.6669, 0.3307, 0.324, 0.5296, 0.2818, 0.5038, 0.3071, 0.5073, 0.8274, 0.334, 0.7158, 0.3112, 0.7914, 0.2129, 0.3373, 0.6446, 0.3633, 0.6237, 0.3425, 0.6713, 0.6942, 0.28, 0.6697, 0.2997, 0.6721, 0.2567, 0.7276, 0.1936, 0.7409, 0.1805, 0.7631, 0.1968, 0.7402, 0.2033, 0.7409, 0.1805, 0.7259, 0.1663, 0.7451, 0.1617, 0.7451, 0.1617, 0.7546, 0.1789, 0.7409, 0.1805, 0.7163, 0.1742, 0.6611, 0.124, 0.6872, 0.1255, 0.7259, 0.1663, 0.6473, 0.4143, 0.6557, 0.4232, 0.6335, 0.4222, 0.3333, 0.7386, 0.3124, 0.7345, 0.3261, 0.6947, 0.2971, 0.7744, 0.3141, 0.7794, 0.297, 0.7868, 0.4268, 0.8058, 0.3513, 0.7753, 0.4871, 0.7368, 0.6012, 0.4004, 0.5542, 0.4155, 0.4857, 0.3623, 0.1443, 0.4454, 0.09206, 0.4831, 0.1061, 0.4529, 0.6375, 0.3468, 0.6758, 0.341, 0.6576, 0.3776, 0.6576, 0.3776, 0.6372, 0.3832, 0.6375, 0.3468, 0.8274, 0.334, 0.7914, 0.2129, 0.856, 0.2289, 0.3577, 0.6084, 0.3435, 0.6219, 0.332, 0.6011, 0.9702, 0.7213, 0.8932, 0.785, 0.854, 0.695, 0.9571, 0.5892, 0.8481, 0.5593, 0.8531, 0.5661, 0.8379, 0.5642, 0.8481, 0.5593, 0.8696, 0.5578, 0.8531, 0.5661, 0.3333, 0.7386, 0.3513, 0.7753, 0.3193, 0.7665, 0.7914, 0.2129, 0.7158, 0.3112, 0.7298, 0.2736, 0.6012, 0.4004, 0.5862, 0.4268, 0.5542, 0.4155, 0.2197, 0.3827, 0.1897, 0.3832, 0.2053, 0.3704, 0.3513, 0.7753, 0.3333, 0.7386, 0.3553, 0.695, 0.2386, 0.1995, 0.24, 0.1734, 0.2581, 0.2051, 0.6531, 0.4018, 0.6401, 0.4025, 0.6372, 0.3832, 0.6576, 0.3776, 0.7336, 0.2306, 0.7914, 0.2129, 0.7298, 0.2736, 0.3692, 0.4314, 0.3413, 0.5067, 0.3471, 0.431, 0.6691, 0.3989, 0.7238, 0.4295, 0.6817, 0.4179, 0.2686, 0.2278, 0.2435, 0.2603, 0.2528, 0.226, 0.9032, 0.4314, 0.8444, 0.5327, 0.8663, 0.4272, 0.7142, 0.8124, 0.7463, 0.8042, 0.7359, 0.8186, 0.7142, 0.8124, 0.7367, 0.7858, 0.7463, 0.8042, 0.624, 0.5896, 0.5725, 0.5051, 0.6764, 0.5569, 0.8559, 0.6425, 0.854, 0.695, 0.8401, 0.6873, 0.1521, 0.2065, 0.1798, 0.1847, 0.2132, 0.2059, 0.3429, 0.331, 0.2197, 0.3827, 0.247, 0.3154, 0.7135, 0.1305, 0.6872, 0.1255, 0.7039, 0.1105, 0.7039, 0.1105, 0.7377, 0.122, 0.7135, 0.1305, 0.1906, 0.4097, 0.1987, 0.4197, 0.1865, 0.4256, 0.1817, 0.4136, 0.8352, 0.6026, 0.8413, 0.6149, 0.8298, 0.6218, 0.8204, 0.6172, 0.337, 0.588, 0.332, 0.6011, 0.3021, 0.5519, 0.6946, 0.1856, 0.5186, 0.2511, 0.575, 0.1461, 0.9571, 0.5892, 0.9623, 0.558, 0.9709, 0.5738, 0.7865, 0.8255, 0.8283, 0.8623, 0.7107, 0.8911, 0.793, 0.737, 0.8027, 0.6828, 0.8113, 0.7093, 0.8298, 0.6218, 0.8413, 0.6149, 0.8283, 0.6449, 0.8298, 0.6218, 0.8283, 0.6449, 0.8204, 0.6172, 0.227, 0.248, 0.2436, 0.2272, 0.2391, 0.2416, 0.2254, 0.164, 0.2159, 0.1736, 0.2216, 0.1384, 0.8513, 0.8222, 0.8357, 0.831, 0.8216, 0.8181, 0.8384, 0.8073, 0.228, 0.2918, 0.247, 0.3154, 0.209, 0.3178, 0.7039, 0.1105, 0.6872, 0.1255, 0.6743, 0.08545, 0.3109, 0.1473, 0.3524, 0.1864, 0.2933, 0.1832, 0.3498, 0.5547, 0.3561, 0.5617, 0.3459, 0.5652, 0.2592, 0.07674, 0.2898, 0.07375, 0.24, 0.1734, 0.24, 0.1734, 0.2216, 0.1384, 0.2592, 0.07674, 0.2126, 0.4421, 0.2295, 0.4779, 0.2061, 0.4654, 0.2126, 0.4421, 0.235, 0.4497, 0.24, 0.4737, 0.2126, 0.4421, 0.24, 0.4737, 0.2295, 0.4779, 0.3119, 0.2319, 0.3225, 0.2112, 0.3582, 0.2131, 0.3171, 0.4947, 0.3413, 0.5067, 0.3393, 0.526, 0.3393, 0.526, 0.324, 0.5296, 0.3171, 0.4947, 0.4451, 0.5381, 0.4214, 0.5629, 0.4182, 0.5499, 0.3619, 0.1998, 0.3225, 0.2112, 0.3524, 0.1864, 0.6375, 0.3468, 0.6721, 0.2567, 0.6697, 0.2997, 0.4069, 0.5461, 0.379, 0.5598, 0.3708, 0.5453, 0.3859, 0.5884, 0.3513, 0.7753, 0.3553, 0.695, 0.3091, 0.1972, 0.2714, 0.2021, 0.2933, 0.1832, 0.8027, 0.6828, 0.7766, 0.6223, 0.8079, 0.64, 0.8101, 0.6571, 0.1443, 0.4454, 0.2061, 0.4654, 0.1094, 0.5171, 0.7359, 0.8186, 0.7811, 0.813, 0.739, 0.8299, 0.7359, 0.8186, 0.7463, 0.8042, 0.7811, 0.813, 0.2197, 0.3827, 0.2906, 0.4172, 0.1999, 0.4081, 0.1094, 0.5171, 0.08391, 0.5069, 0.07631, 0.4845, 0.1953, 0.09068, 0.1602, 0.09735, 0.2154, 0.06153, 0.6787, 0.8341, 0.6607, 0.8041, 0.6781, 0.8018, 0.6933, 0.829, 0.761, 0.4829, 0.7857, 0.4629, 0.787, 0.4727, 0.7715, 0.4893, 0.7865, 0.8255, 0.7811, 0.813, 0.7988, 0.7979, 0.4467, 0.5212, 0.4451, 0.5381, 0.4359, 0.5186, 0.2509, 0.472, 0.2583, 0.4588, 0.2727, 0.4574, 0.2629, 0.4733, 0.9074, 0.5263, 0.8855, 0.5397, 0.8444, 0.5327, 0.7188, 0.9364, 0.7301, 0.93, 0.7669, 0.9468, 0.7853, 0.9702, 0.8039, 0.7811, 0.7907, 0.7858, 0.7924, 0.7755, 0.2302, 0.4279, 0.1999, 0.4081, 0.2906, 0.4172, 0.2775, 0.9548, 0.3619, 0.9074, 0.3133, 0.9601, 0.3133, 0.9601, 0.2582, 0.9852, 0.2775, 0.9548, 0.793, 0.737, 0.8113, 0.7093, 0.8124, 0.7442, 0.8326, 0.07915, 0.8386, 0.03172, 0.8479, 0.07869, 0.6555, 0.6412, 0.6974, 0.6059, 0.6688, 0.647, 0.1434, 0.7651, 0.1646, 0.8003, 0.1465, 0.8056, 0.1545, 0.4027, 0.1706, 0.3813, 0.1718, 0.4125, 0.7849, 0.7977, 0.7988, 0.7979, 0.7811, 0.813, 0.1764, 0.1546, 0.1858, 0.1297, 0.191, 0.1429, 0.3561, 0.5617, 0.3663, 0.5555, 0.3655, 0.5703, 0.854, 0.695, 0.8559, 0.6425, 0.9571, 0.5892, 0.8384, 0.8073, 0.8696, 0.812, 0.8645, 0.8231, 0.3553, 0.695, 0.3425, 0.6713, 0.3633, 0.6237, 0.4359, 0.5186, 0.4069, 0.5461, 0.4046, 0.534, 0.9069, 0.8675, 0.8796, 0.898, 0.8908, 0.866, 0.4451, 0.5381, 0.4069, 0.5461, 0.4359, 0.5186, 0.9742, 0.5508, 0.9623, 0.558, 0.9392, 0.5155, 0.9538, 0.5231, 0.3521, 0.5813, 0.355, 0.5902, 0.337, 0.588, 0.9709, 0.5738, 0.9623, 0.558, 0.9742, 0.5508, 0.337, 0.588, 0.355, 0.5902, 0.332, 0.6011, 0.3577, 0.6084, 0.3633, 0.6237, 0.3373, 0.6446, 0.7849, 0.7977, 0.7743, 0.7879, 0.7907, 0.7858, 0.7907, 0.7858, 0.7988, 0.7979, 0.7849, 0.7977, 0.9623, 0.558, 0.9414, 0.5381, 0.9392, 0.5155, 0.3429, 0.331, 0.3416, 0.359, 0.3217, 0.3909, 0.3077, 0.3885, 0.184, 0.4038, 0.1718, 0.4125, 0.1706, 0.3813, 0.8783, 0.4053, 0.9032, 0.4314, 0.8663, 0.4272, 0.363, 0.5794, 0.3859, 0.5884, 0.355, 0.5902, 0.3459, 0.5652, 0.3655, 0.5703, 0.3521, 0.5813, 0.8075, 0.7911, 0.8168, 0.7846, 0.8144, 0.7984, 0.3573, 0.2878, 0.3712, 0.2439, 0.3867, 0.2418, 0.3659, 0.2936, 0.6012, 0.4004, 0.6372, 0.3832, 0.6401, 0.4025, 0.6401, 0.4025, 0.6242, 0.4129, 0.6012, 0.4004, 0.6981, 0.5507, 0.7084, 0.4987, 0.712, 0.5121, 0.4675, 0.5655, 0.4912, 0.6029, 0.3859, 0.5884, 0.1227, 0.552, 0.1094, 0.5171, 0.1649, 0.5578, 0.1649, 0.5578, 0.1695, 0.568, 0.1227, 0.552, 0.2404, 0.2096, 0.2386, 0.1995, 0.2581, 0.2051, 0.8401, 0.6873, 0.827, 0.6957, 0.8283, 0.6449, 0.9394, 0.778, 0.9569, 0.7629, 0.9395, 0.8024, 0.6761, 0.3734, 0.6942, 0.3714, 0.6691, 0.3989, 0.6636, 0.6936, 0.6555, 0.6412, 0.6688, 0.647, 0.9806, 0.6015, 0.9709, 0.5738, 0.9816, 0.5733, 0.7907, 0.7858, 0.7743, 0.7879, 0.7924, 0.7755, 0.1443, 0.4454, 0.1034, 0.4417, 0.1358, 0.4293, 0.6583, 0.7653, 0.6781, 0.8018, 0.6607, 0.8041, 0.247, 0.3154, 0.2197, 0.3827, 0.231, 0.3291, 0.3107, 0.08475, 0.3175, 0.07397, 0.332, 0.1144, 0.7315, 0.5182, 0.744, 0.5258, 0.7335, 0.5471, 0.7335, 0.5471, 0.7208, 0.5435, 0.7315, 0.5182, 0.8528, 0.9358, 0.8573, 0.9093, 0.8796, 0.898, 0.8379, 0.5642, 0.8531, 0.5661, 0.8416, 0.574, 0.4681, 0.7937, 0.4497, 0.8002, 0.4871, 0.7368, 0.6691, 0.3989, 0.6531, 0.4018, 0.6576, 0.3776, 0.6691, 0.3989, 0.6616, 0.4141, 0.6531, 0.4018, 0.2512, 0.4896, 0.2313, 0.5109, 0.2201, 0.5085, 0.2408, 0.486, 0.1528, 0.7314, 0.1636, 0.7744, 0.1434, 0.7651, 0.1434, 0.7651, 0.1343, 0.7279, 0.1528, 0.7314, 0.4857, 0.3623, 0.5034, 0.4046, 0.483, 0.3938, 0.06409, 0.3426, 0.06418, 0.3978, 0.0439, 0.4046, 0.7926, 0.7645, 0.8131, 0.7718, 0.8039, 0.7811, 0.7926, 0.7645, 0.8039, 0.7811, 0.7924, 0.7755, 0.6749, 0.8604, 0.7002, 0.8583, 0.7107, 0.8911, 0.7107, 0.8911, 0.7017, 0.9019, 0.6749, 0.8604, 0.8156, 0.4509, 0.787, 0.4727, 0.7857, 0.4629, 0.8794, 0.1629, 0.8622, 0.1729, 0.8619, 0.1394, 0.9686, 0.664, 0.9838, 0.715, 0.9702, 0.7213, 0.9686, 0.664, 0.9782, 0.6675, 0.9838, 0.715, 0.3561, 0.5617, 0.3655, 0.5703, 0.3459, 0.5652, 0.3593, 0.2499, 0.3429, 0.331, 0.3119, 0.2319, 0.379, 0.5598, 0.4214, 0.5629, 0.3859, 0.5884, 0.8938, 0.8253, 0.8932, 0.785, 0.9172, 0.8058, 0.4926, 0.3202, 0.4857, 0.3623, 0.4671, 0.3548, 0.4671, 0.2987, 0.8783, 0.8409, 0.8938, 0.8253, 0.8895, 0.8545, 0.8895, 0.8545, 0.8748, 0.8652, 0.8783, 0.8409, 0.7336, 0.2306, 0.7565, 0.2055, 0.7914, 0.2129, 0.7336, 0.2306, 0.7402, 0.2033, 0.7565, 0.2055, 0.7335, 0.5471, 0.7102, 0.5776, 0.7208, 0.5435, 0.209, 0.3178, 0.247, 0.3154, 0.231, 0.3291, 0.209, 0.3178, 0.231, 0.3291, 0.2076, 0.3388, 0.2974, 0.4726, 0.3171, 0.4947, 0.292, 0.4951, 0.3413, 0.5067, 0.3123, 0.469, 0.3471, 0.431, 0.3193, 0.5381, 0.324, 0.5296, 0.3261, 0.5562, 0.3021, 0.5519, 0.3261, 0.5562, 0.337, 0.588, 0.3521, 0.5813, 0.363, 0.5794, 0.355, 0.5902, 0.3521, 0.5813, 0.3655, 0.5703, 0.363, 0.5794, 0.1987, 0.4197, 0.1906, 0.4097, 0.1999, 0.4081, 0.1718, 0.4125, 0.1817, 0.4136, 0.1711, 0.4194, 0.9497, 0.4991, 0.9392, 0.5155, 0.9318, 0.4656, 0.2498, 0.2739, 0.2435, 0.2603, 0.2686, 0.2278, 0.2714, 0.2021, 0.2581, 0.2051, 0.24, 0.1734, 0.3473, 0.8658, 0.3471, 0.8451, 0.3821, 0.8702, 0.3459, 0.5652, 0.3521, 0.5813, 0.337, 0.588, 0.337, 0.588, 0.3261, 0.5562, 0.3459, 0.5652, 0.7843, 0.4263, 0.8004, 0.43, 0.7676, 0.4491, 0.2935, 0.06516, 0.2898, 0.07375, 0.2788, 0.06432, 0.2935, 0.06516, 0.2788, 0.06432, 0.2772, 0.05061, 0.3505, 0.1591, 0.3524, 0.1864, 0.3228, 0.1231, 0.3228, 0.1231, 0.332, 0.1144, 0.3505, 0.1591, 0.8612, 0.2807, 0.8696, 0.229, 0.8824, 0.2357, 0.8824, 0.2357, 0.8652, 0.3074, 0.8612, 0.2807, 0.2132, 0.2059, 0.2007, 0.2664, 0.1521, 0.2065, 0.3107, 0.08475, 0.2935, 0.06516, 0.3175, 0.07397, 0.261, 0.2196, 0.2581, 0.2051, 0.2652, 0.2132, 0.261, 0.2196, 0.2528, 0.226, 0.2529, 0.2156, 0.2608, 0.5177, 0.2543, 0.5084, 0.2699, 0.501, 0.2436, 0.2272, 0.2432, 0.2172, 0.2528, 0.226, 0.7247, 0.4759, 0.7465, 0.4656, 0.7311, 0.4857, 0.24, 0.1734, 0.2933, 0.1832, 0.2714, 0.2021, 0.2974, 0.4726, 0.292, 0.4951, 0.28, 0.4851, 0.6416, 0.4511, 0.6467, 0.4315, 0.6775, 0.4593, 0.3416, 0.359, 0.3429, 0.331, 0.3582, 0.3272, 0.2322, 0.5719, 0.2172, 0.5792, 0.237, 0.5315, 0.228, 0.2918, 0.2498, 0.2739, 0.247, 0.3154, 0.8153, 0.5799, 0.7766, 0.6223, 0.7915, 0.5496, 0.2197, 0.3827, 0.2053, 0.3704, 0.231, 0.3291, 0.2727, 0.4574, 0.2583, 0.4588, 0.2828, 0.4388, 0.2828, 0.4388, 0.2893, 0.4422, 0.2727, 0.4574, 0.2529, 0.2156, 0.2528, 0.226, 0.2432, 0.2172, 0.2404, 0.2096, 0.2581, 0.2051, 0.2529, 0.2156, 0.3659, 0.2936, 0.3696, 0.3325, 0.3582, 0.3272, 0.3582, 0.3272, 0.3573, 0.2878, 0.3659, 0.2936, 0.9686, 0.664, 0.9709, 0.5738, 0.9806, 0.6015, 0.9806, 0.6015, 0.9782, 0.6675, 0.9686, 0.664, 0.7865, 0.8255, 0.7257, 0.8425, 0.739, 0.8299, 0.4108, 0.4382, 0.4018, 0.4472, 0.3692, 0.4314, 0.366, 0.4167, 0.8619, 0.1394, 0.8479, 0.07869, 0.872, 0.1253, 0.3261, 0.5562, 0.324, 0.5296, 0.3498, 0.5547, 0.137, 0.1408, 0.1231, 0.1754, 0.1256, 0.1378, 0.7158, 0.3112, 0.6758, 0.341, 0.6797, 0.3131, 0.3091, 0.1972, 0.3186, 0.2059, 0.2801, 0.2143, 0.2714, 0.2021, 0.6531, 0.4018, 0.6473, 0.4143, 0.6401, 0.4025, 0.04893, 0.4396, 0.0439, 0.4046, 0.06098, 0.4352, 0.7865, 0.8255, 0.739, 0.8299, 0.7811, 0.813, 0.7915, 0.5496, 0.7766, 0.6223, 0.7335, 0.5471, 0.6946, 0.1856, 0.6611, 0.124, 0.7163, 0.1742, 0.1706, 0.3813, 0.08635, 0.3184, 0.184, 0.3309, 0.8125, 0.3974, 0.8274, 0.334, 0.8408, 0.3496, 0.7573, 0.02571, 0.7988, 0.01057, 0.7865, 0.02873, 0.6179, 0.6032, 0.5707, 0.5676, 0.624, 0.5896, 0.2528, 0.226, 0.2435, 0.2603, 0.2391, 0.2416, 0.2391, 0.2416, 0.2436, 0.2272, 0.2528, 0.226, 0.3393, 0.526, 0.3583, 0.5517, 0.324, 0.5296, 0.6558, 0.09789, 0.6145, 0.1074, 0.6475, 0.08469, 0.7988, 0.01057, 0.8386, 0.03172, 0.8133, 0.04355, 0.8405, 0.4241, 0.8783, 0.4053, 0.8663, 0.4272, 0.8748, 0.8652, 0.8513, 0.8222, 0.8783, 0.8409, 0.8144, 0.7984, 0.8384, 0.8073, 0.8216, 0.8181, 0.4326, 0.8354, 0.4074, 0.8635, 0.4193, 0.8317, 0.7463, 0.8042, 0.7743, 0.7879, 0.7849, 0.7977, 0.7811, 0.813, 0.2197, 0.3827, 0.3077, 0.3885, 0.2906, 0.4172, 0.3471, 0.431, 0.3385, 0.4202, 0.366, 0.4167, 0.2076, 0.3388, 0.184, 0.3309, 0.209, 0.3178, 0.2801, 0.2143, 0.3225, 0.2112, 0.2686, 0.2278, 0.1898, 0.3615, 0.184, 0.3309, 0.2076, 0.3388, 0.3524, 0.1864, 0.3505, 0.1591, 0.3691, 0.1812, 0.3619, 0.1998, 0.3435, 0.6219, 0.3373, 0.6446, 0.33, 0.6306, 0.3119, 0.2319, 0.2686, 0.2278, 0.3225, 0.2112, 0.4609, 0.5058, 0.455, 0.5192, 0.4474, 0.4886, 0.4474, 0.4886, 0.4461, 0.4781, 0.4609, 0.5058, 0.4018, 0.4472, 0.4108, 0.4382, 0.4461, 0.4781, 0.8696, 0.812, 0.8932, 0.785, 0.8938, 0.8253, 0.24, 0.1734, 0.2898, 0.07375, 0.3109, 0.1473, 0.3498, 0.5547, 0.324, 0.5296, 0.3583, 0.5517, 0.24, 0.4737, 0.235, 0.4497, 0.2509, 0.472, 0.2166, 0.4418, 0.1987, 0.4197, 0.2302, 0.4279, 0.9257, 0.8409, 0.9072, 0.8465, 0.9234, 0.82, 0.9234, 0.82, 0.9395, 0.8024, 0.9257, 0.8409, 0.1467, 0.6981, 0.1528, 0.7314, 0.1343, 0.7279, 0.1343, 0.7279, 0.1331, 0.6831, 0.1467, 0.6981, 0.4322, 0.5006, 0.4359, 0.5186, 0.3837, 0.5274, 0.1707, 0.6529, 0.1467, 0.6981, 0.1331, 0.6831, 0.173, 0.6204, 0.3091, 0.1972, 0.2933, 0.1832, 0.3524, 0.1864, 0.7715, 0.4893, 0.7924, 0.5013, 0.7833, 0.5087, 0.7648, 0.5001, 0.3607, 0.9299, 0.3133, 0.9601, 0.3619, 0.9074, 0.9318, 0.4656, 0.9392, 0.5155, 0.9074, 0.5263, 0.8216, 0.8181, 0.7865, 0.8255, 0.7988, 0.7979, 0.8216, 0.8181, 0.7988, 0.7979, 0.8144, 0.7984, 0.9318, 0.4656, 0.9246, 0.4238, 0.9446, 0.4624, 0.4748, 0.5579, 0.455, 0.5192, 0.4753, 0.5369, 0.4753, 0.5369, 0.4974, 0.5767, 0.4748, 0.5579, 0.7648, 0.5001, 0.7467, 0.5008, 0.761, 0.4829, 0.1974, 0.9428, 0.1876, 0.8852, 0.2213, 0.9377, 0.575, 0.1461, 0.5186, 0.2511, 0.5029, 0.2352, 0.08635, 0.3184, 0.08023, 0.2855, 0.09103, 0.2872, 0.08635, 0.3184, 0.07568, 0.3207, 0.08023, 0.2855, 0.3619, 0.9074, 0.3971, 0.8868, 0.4046, 0.9041, 0.2582, 0.9852, 0.2213, 0.9377, 0.2775, 0.9548, 0.2582, 0.9852, 0.1974, 0.9428, 0.2213, 0.9377, 0.8938, 0.8253, 0.8783, 0.8409, 0.8645, 0.8231, 0.8696, 0.812, 0.4245, 0.8723, 0.4046, 0.9041, 0.3971, 0.8868, 0.4988, 0.6886, 0.4871, 0.7368, 0.485, 0.6804, 0.7766, 0.6223, 0.8204, 0.6172, 0.8079, 0.64, 0.8319, 0.7386, 0.854, 0.695, 0.8932, 0.785, 0.3091, 0.1972, 0.3524, 0.1864, 0.3186, 0.2059, 0.07631, 0.4845, 0.07469, 0.4576, 0.09206, 0.4831, 0.3124, 0.7345, 0.2898, 0.7641, 0.2832, 0.7111, 0.6764, 0.5569, 0.6925, 0.5416, 0.6981, 0.5507, 0.7107, 0.8911, 0.7257, 0.8425, 0.7865, 0.8255, 0.5034, 0.4046, 0.5019, 0.4407, 0.483, 0.3938, 0.2893, 0.4422, 0.2828, 0.4388, 0.2906, 0.4172, 0.308, 0.4261, 0.8783, 0.8409, 0.8513, 0.8222, 0.8645, 0.8231, 0.8319, 0.7386, 0.8484, 0.788, 0.8168, 0.7846, 0.3513, 0.7753, 0.3859, 0.5884, 0.4871, 0.7368, 0.8484, 0.788, 0.8319, 0.7386, 0.8932, 0.785, 0.137, 0.1408, 0.1256, 0.1378, 0.1602, 0.09735, 0.1631, 0.1122, 0.1297, 0.2111, 0.1603, 0.1709, 0.1234, 0.2386, 0.06418, 0.3978, 0.06098, 0.4352, 0.0439, 0.4046, 0.4974, 0.5767, 0.508, 0.6274, 0.4912, 0.6029, 0.2448, 0.8419, 0.3473, 0.8658, 0.2775, 0.9548, 0.3413, 0.5067, 0.3171, 0.4947, 0.3123, 0.469, 0.8299, 0.9616, 0.7853, 0.9702, 0.7978, 0.9571, 0.8255, 0.9452, 0.6012, 0.4004, 0.6375, 0.3468, 0.6372, 0.3832, 0.28, 0.4851, 0.292, 0.4951, 0.2818, 0.5038, 0.2699, 0.501, 0.8432, 0.5833, 0.8536, 0.597, 0.8415, 0.588, 0.8415, 0.588, 0.8336, 0.5807, 0.8432, 0.5833, 0.6691, 0.3989, 0.6817, 0.4179, 0.6616, 0.4141, 0.7988, 0.7979, 0.7907, 0.7858, 0.8039, 0.7811, 0.8075, 0.7911, 0.184, 0.3309, 0.08635, 0.3184, 0.2007, 0.2664, 0.184, 0.3309, 0.2007, 0.2664, 0.208, 0.3065, 0.8528, 0.9358, 0.8299, 0.9616, 0.8255, 0.9452, 0.2058, 0.8191, 0.198, 0.8058, 0.2482, 0.7886, 0.6942, 0.3714, 0.8274, 0.334, 0.7843, 0.4263, 0.84, 0.16, 0.7922, 0.1685, 0.8324, 0.1522, 0.2686, 0.2278, 0.2528, 0.226, 0.261, 0.2196, 0.1858, 0.1297, 0.2592, 0.07674, 0.191, 0.1429, 0.8079, 0.64, 0.8283, 0.6449, 0.8101, 0.6571, 0.247, 0.3154, 0.2498, 0.2739, 0.3119, 0.2319, 0.8216, 0.8181, 0.8283, 0.8623, 0.7865, 0.8255, 0.6946, 0.1856, 0.6969, 0.2378, 0.6721, 0.2567, 0.4461, 0.4781, 0.4474, 0.4886, 0.4018, 0.4472, 0.7565, 0.2055, 0.7631, 0.1968, 0.7914, 0.2129, 0.8696, 0.229, 0.8602, 0.2021, 0.8733, 0.1955, 0.7926, 0.7645, 0.8124, 0.7442, 0.8131, 0.7718, 0.8536, 0.597, 0.8432, 0.5833, 0.8556, 0.5751, 0.8811, 0.5826, 0.647, 0.7289, 0.6583, 0.7653, 0.6468, 0.7688, 0.793, 0.737, 0.7926, 0.7645, 0.7382, 0.7591, 0.4609, 0.5058, 0.4753, 0.5369, 0.455, 0.5192, 0.3577, 0.6084, 0.332, 0.6011, 0.355, 0.5902, 0.1695, 0.568, 0.1928, 0.5446, 0.194, 0.5662, 0.7382, 0.7591, 0.7926, 0.7645, 0.7924, 0.7755, 0.7367, 0.7858, 0.7924, 0.7755, 0.7743, 0.7879, 0.7743, 0.7879, 0.7463, 0.8042, 0.7367, 0.7858, 0.7367, 0.7858, 0.7382, 0.7591, 0.7924, 0.7755, 0.7102, 0.5776, 0.7253, 0.5828, 0.6974, 0.6059, 0.2094, 0.5468, 0.194, 0.5662, 0.1928, 0.5446, 0.2101, 0.1864, 0.234, 0.2166, 0.2132, 0.2059, 0.2608, 0.5177, 0.237, 0.5315, 0.2543, 0.5084, 0.7525, 0.4488, 0.7676, 0.4491, 0.7465, 0.4656, 0.8401, 0.6873, 0.854, 0.695, 0.8319, 0.7386, 0.7238, 0.4295, 0.6691, 0.3989, 0.6942, 0.3714, 0.2906, 0.4172, 0.3217, 0.3909, 0.308, 0.4261, 0.2933, 0.1832, 0.24, 0.1734, 0.3109, 0.1473, 0.8612, 0.2807, 0.8274, 0.334, 0.856, 0.2289, 0.8696, 0.229, 0.8556, 0.5751, 0.8671, 0.5683, 0.8811, 0.5826, 0.1706, 0.3813, 0.06418, 0.3978, 0.08635, 0.3184, 0.9117, 0.5616, 0.8811, 0.5826, 0.8671, 0.5683, 0.2404, 0.2096, 0.2432, 0.2172, 0.234, 0.2166, 0.8274, 0.334, 0.8612, 0.2807, 0.8652, 0.3074, 0.379, 0.5598, 0.4069, 0.5461, 0.4182, 0.5499, 0.7573, 0.02571, 0.7047, 0.06278, 0.7132, 0.04599, 0.8573, 0.9093, 0.8908, 0.866, 0.8796, 0.898, 0.227, 0.248, 0.234, 0.2166, 0.2436, 0.2272, 0.1718, 0.4125, 0.1711, 0.4194, 0.1554, 0.4204, 0.1601, 0.8554, 0.1698, 0.8256, 0.1876, 0.8852, 0.1876, 0.8852, 0.1716, 0.8891, 0.1601, 0.8554, 0.237, 0.5315, 0.25, 0.5328, 0.2322, 0.5719, 0.8131, 0.7718, 0.8168, 0.7846, 0.8039, 0.7811, 0.2818, 0.5038, 0.3012, 0.521, 0.2608, 0.5177, 0.5245, 0.5032, 0.5019, 0.4407, 0.5376, 0.447, 0.5595, 0.4772, 0.3593, 0.2499, 0.3712, 0.2439, 0.3573, 0.2878, 0.1764, 0.1546, 0.1838, 0.1656, 0.1673, 0.1702, 0.1673, 0.1702, 0.1798, 0.1847, 0.1521, 0.2065, 0.7219, 0.06617, 0.6979, 0.0835, 0.7047, 0.06278, 0.8216, 0.4641, 0.8484, 0.4307, 0.8663, 0.4272, 0.7253, 0.5828, 0.6688, 0.647, 0.6974, 0.6059, 0.1636, 0.7744, 0.1969, 0.7868, 0.1646, 0.8003, 0.5707, 0.5676, 0.5245, 0.5032, 0.5725, 0.5051, 0.1876, 0.8852, 0.1698, 0.8256, 0.2058, 0.8191, 0.24, 0.4737, 0.2408, 0.486, 0.2295, 0.4779, 0.1649, 0.5578, 0.1094, 0.5171, 0.1928, 0.5446, 0.856, 0.2289, 0.8251, 0.2053, 0.8602, 0.2021, 0.4268, 0.8058, 0.4497, 0.8002, 0.4193, 0.8317, 0.1034, 0.4417, 0.06098, 0.4352, 0.06418, 0.3978, 0.1235, 0.421, 0.1521, 0.2065, 0.1234, 0.2386, 0.1603, 0.1709, 0.6743, 0.08545, 0.7047, 0.06278, 0.6979, 0.0835, 0.4074, 0.8635, 0.3971, 0.8868, 0.3821, 0.8702, 0.7084, 0.4987, 0.7014, 0.471, 0.7247, 0.4759, 0.7525, 0.4488, 0.7247, 0.4759, 0.7023, 0.4444, 0.7238, 0.4295, 0.7648, 0.5001, 0.7819, 0.5255, 0.7524, 0.5113, 0.6781, 0.8018, 0.6583, 0.7653, 0.6703, 0.7536, 0.6986, 0.7839, 0.2201, 0.5085, 0.2061, 0.4654, 0.2295, 0.4779, 0.84, 0.16, 0.8324, 0.1522, 0.8619, 0.1394, 0.8622, 0.1729, 0.8602, 0.2021, 0.8251, 0.2053, 0.8316, 0.1797, 0.9394, 0.778, 0.9234, 0.82, 0.9172, 0.8058, 0.8895, 0.8545, 0.9072, 0.8465, 0.8908, 0.866, 0.8895, 0.8545, 0.8938, 0.8253, 0.9072, 0.8465, 0.7766, 0.6223, 0.7382, 0.7591, 0.6688, 0.647, 0.787, 0.4727, 0.7924, 0.5013, 0.7715, 0.4893, 0.8573, 0.9093, 0.8283, 0.8623, 0.8748, 0.8652, 0.3619, 0.1998, 0.3711, 0.2145, 0.3582, 0.2131, 0.6583, 0.7653, 0.6636, 0.6936, 0.6703, 0.7536, 0.6688, 0.647, 0.7382, 0.7591, 0.6703, 0.7536, 0.455, 0.5192, 0.4748, 0.5579, 0.4451, 0.5381, 0.4467, 0.5212, 0.5376, 0.447, 0.5019, 0.4407, 0.5034, 0.4046, 0.5542, 0.4155, 0.4871, 0.7368, 0.3859, 0.5884, 0.485, 0.6804, 0.1876, 0.8852, 0.2448, 0.8419, 0.2213, 0.9377, 0.1707, 0.6529, 0.2328, 0.7556, 0.1467, 0.6981, 0.8125, 0.3974, 0.7843, 0.4263, 0.8274, 0.334, 0.4322, 0.5006, 0.4474, 0.4886, 0.455, 0.5192, 0.7865, 0.02873, 0.8133, 0.04355, 0.7377, 0.122, 0.9172, 0.8058, 0.9702, 0.7213, 0.9394, 0.778, 0.8932, 0.785, 0.9702, 0.7213, 0.9172, 0.8058, 0.2188, 0.5915, 0.2337, 0.5864, 0.1707, 0.6529, 0.1788, 0.6267, 0.2592, 0.07674, 0.2788, 0.06432, 0.2898, 0.07375, 0.3109, 0.1473, 0.3228, 0.1231, 0.3524, 0.1864, 0.7002, 0.8583, 0.7257, 0.8425, 0.7107, 0.8911, 0.2898, 0.07375, 0.3107, 0.08475, 0.3228, 0.1231, 0.8255, 0.9452, 0.7978, 0.9571, 0.7669, 0.9468, 0.4467, 0.5212, 0.4359, 0.5186, 0.4322, 0.5006, 0.4322, 0.5006, 0.4018, 0.4472, 0.4474, 0.4886, 0.2216, 0.1384, 0.2159, 0.1736, 0.191, 0.1429, 0.485, 0.6804, 0.3859, 0.5884, 0.4912, 0.6029, 0.2197, 0.3827, 0.3429, 0.331, 0.3077, 0.3885, 0.2974, 0.4726, 0.3303, 0.4389, 0.3123, 0.469, 0.4748, 0.5579, 0.4912, 0.6029, 0.4675, 0.5655, 0.9172, 0.8058, 0.9234, 0.82, 0.9072, 0.8465, 0.9072, 0.8465, 0.8938, 0.8253, 0.9172, 0.8058, 0.6764, 0.5569, 0.6985, 0.4992, 0.6925, 0.5416, 0.3593, 0.2499, 0.3582, 0.2131, 0.3711, 0.2145, 0.3712, 0.2439, 0.2337, 0.5864, 0.3021, 0.5519, 0.1707, 0.6529, 0.2401, 0.4447, 0.2828, 0.4388, 0.2583, 0.4588, 0.3123, 0.469, 0.3171, 0.4947, 0.2974, 0.4726, 0.08635, 0.3184, 0.09103, 0.2872, 0.1234, 0.2386, 0.7335, 0.5471, 0.7766, 0.6223, 0.7253, 0.5828, 0.9702, 0.7213, 0.9571, 0.5892, 0.9686, 0.664, 0.2337, 0.5864, 0.2188, 0.5915, 0.2322, 0.5719, 0.1858, 0.1297, 0.1566, 0.1586, 0.1439, 0.1537, 0.1708, 0.1229, 0.2216, 0.1384, 0.191, 0.1429, 0.2592, 0.07674, 0.191, 0.1429, 0.2159, 0.1736, 0.1764, 0.1546, 0.8133, 0.04355, 0.8324, 0.1522, 0.7377, 0.122, 0.6781, 0.8018, 0.7142, 0.8124, 0.6933, 0.829, 0.6781, 0.8018, 0.6986, 0.7839, 0.7142, 0.8124, 0.25, 0.5328, 0.2337, 0.5864, 0.2322, 0.5719, 0.25, 0.5328, 0.3021, 0.5519, 0.2337, 0.5864, 0.7219, 0.06617, 0.7047, 0.06278, 0.7865, 0.02873, 0.8405, 0.4241, 0.7857, 0.4629, 0.8004, 0.43, 0.7315, 0.5182, 0.7208, 0.5435, 0.712, 0.5121, 0.237, 0.5315, 0.2172, 0.5792, 0.2094, 0.5468, 0.2284, 0.06645, 0.261, 0.02833, 0.2772, 0.05061, 0.2284, 0.06645, 0.2772, 0.05061, 0.2373, 0.0813, 0.0599, 0.5192, 0.08391, 0.5069, 0.0874, 0.5618, 0.8408, 0.3496, 0.8652, 0.3074, 0.9145, 0.3622, 0.7676, 0.4491, 0.761, 0.4829, 0.7465, 0.4656, 0.2512, 0.4896, 0.2629, 0.4733, 0.2632, 0.4895, 0.4699, 0.4647, 0.4622, 0.4728, 0.4437, 0.4271, 0.4888, 0.8175, 0.4514, 0.8495, 0.4681, 0.7937, 0.3175, 0.07397, 0.2772, 0.05061, 0.3113, 0.01057, 0.137, 0.1408, 0.1631, 0.1122, 0.1708, 0.1229, 0.05814, 0.4637, 0.08391, 0.5069, 0.041, 0.4836, 0.8794, 0.1629, 0.8854, 0.1976, 0.8733, 0.1955, 0.4344, 0.8893, 0.4046, 0.9041, 0.4245, 0.8723, 0.2582, 0.9852, 0.3133, 0.9601, 0.3353, 0.9894, 0.6179, 0.6032, 0.663, 0.5927, 0.6555, 0.6412, 0.1341, 0.8866, 0.1247, 0.8354, 0.1601, 0.8554, 0.3505, 0.1591, 0.332, 0.1144, 0.3734, 0.1556, 0.4326, 0.8354, 0.4514, 0.8495, 0.4245, 0.8723, 0.1045, 0.742, 0.09663, 0.6808, 0.1343, 0.7279, 0.4326, 0.8354, 0.4681, 0.7937, 0.4514, 0.8495, 0.1465, 0.8056, 0.1247, 0.8354, 0.1311, 0.8033, 0.4462, 0.9144, 0.4227, 0.9352, 0.4344, 0.8893, 0.4579, 0.8723, 0.4462, 0.9144, 0.4344, 0.8893, 0.1465, 0.8056, 0.1601, 0.8554, 0.1247, 0.8354, 0.1687, 0.9864, 0.1716, 0.8891, 0.1974, 0.9428, 0.1384, 0.1798, 0.1566, 0.1586, 0.1464, 0.182, 0.137, 0.1408, 0.1708, 0.1229, 0.1439, 0.1537, 0.3113, 0.01057, 0.2772, 0.05061, 0.261, 0.02833, 0.0599, 0.5192, 0.041, 0.4836, 0.08391, 0.5069, 0.4344, 0.8893, 0.4227, 0.9352, 0.4046, 0.9041, 0.1434, 0.7651, 0.1311, 0.8033, 0.1114, 0.7929, 0.4043, 0.1634, 0.4246, 0.1929, 0.4051, 0.1949, 0.4117, 0.2161, 0.3867, 0.2418, 0.4051, 0.1949, 0.2313, 0.5109, 0.2543, 0.5084, 0.237, 0.5315, 0.06226, 0.2652, 0.09921, 0.2319, 0.08023, 0.2855, 0.7676, 0.4491, 0.7857, 0.4629, 0.761, 0.4829, 0.3133, 0.9601, 0.3607, 0.9299, 0.3353, 0.9894, 0.2172, 0.5792, 0.1812, 0.5905, 0.194, 0.5662, 0.4926, 0.5421, 0.5149, 0.5675, 0.4974, 0.5767, 0.4514, 0.8495, 0.4344, 0.8893, 0.4245, 0.8723, 0.0238, 0.4438, 0.01711, 0.4032, 0.0439, 0.4046, 0.2373, 0.0813, 0.1953, 0.09068, 0.2284, 0.06645, 0.4681, 0.7937, 0.5025, 0.7427, 0.4888, 0.8175, 0.1311, 0.8033, 0.1247, 0.8354, 0.1114, 0.7929, 0.07631, 0.4845, 0.08391, 0.5069, 0.05814, 0.4637, 0.3796, 0.1316, 0.4043, 0.1634, 0.3734, 0.1556, 0.1142, 0.6001, 0.0874, 0.5618, 0.1227, 0.552, 0.4694, 0.8471, 0.4579, 0.8723, 0.4514, 0.8495, 0.4622, 0.4728, 0.4699, 0.4647, 0.4873, 0.4963, 0.4753, 0.5019, 0.4108, 0.4382, 0.4102, 0.3614, 0.4223, 0.4021, 0.4694, 0.8471, 0.4514, 0.8495, 0.4888, 0.8175, 0.4609, 0.5058, 0.4753, 0.5019, 0.4753, 0.5369, 0.1858, 0.1297, 0.1708, 0.1229, 0.1953, 0.09068, 0.1439, 0.1537, 0.1384, 0.1798, 0.1231, 0.1754, 0.4108, 0.4382, 0.361, 0.4034, 0.3696, 0.3325, 0.4102, 0.3614, 0.8239, 0.4013, 0.8783, 0.4053, 0.8405, 0.4241, 0.8004, 0.43, 0.4108, 0.4382, 0.4437, 0.4271, 0.4461, 0.4781, 0.309, 0.4467, 0.2784, 0.4689, 0.2893, 0.4422, 0.2893, 0.4422, 0.308, 0.4261, 0.309, 0.4467, 0.2784, 0.4689, 0.2632, 0.4895, 0.2629, 0.4733, 0.28, 0.4851, 0.2699, 0.501, 0.2632, 0.4895, 0.4223, 0.4021, 0.4437, 0.4271, 0.4108, 0.4382, 0.3734, 0.1556, 0.4051, 0.1949, 0.3691, 0.1812, 0.3385, 0.4202, 0.308, 0.4261, 0.361, 0.4034, 0.3217, 0.3909, 0.361, 0.4034, 0.308, 0.4261, 0.1114, 0.7929, 0.1045, 0.742, 0.1434, 0.7651, 0.4952, 0.5249, 0.5149, 0.5675, 0.4926, 0.5421, 0.4974, 0.5767, 0.4753, 0.5369, 0.4926, 0.5421, 0.3944, 0.2939, 0.3867, 0.2418, 0.4062, 0.2638, 0.2727, 0.4574, 0.2893, 0.4422, 0.2784, 0.4689, 0.4108, 0.4382, 0.366, 0.4167, 0.361, 0.4034, 0.3602, 0.09149, 0.3734, 0.1556, 0.332, 0.1144, 0.3602, 0.09149, 0.3796, 0.1316, 0.3734, 0.1556, 0.4043, 0.1634, 0.4051, 0.1949, 0.3734, 0.1556, 0.1953, 0.09068, 0.1708, 0.1229, 0.1631, 0.1122, 0.5298, 0.6863, 0.5025, 0.7427, 0.4988, 0.6886, 0.08023, 0.2855, 0.06409, 0.3426, 0.03426, 0.346, 0.08023, 0.2855, 0.03426, 0.346, 0.06226, 0.2652, 0.09663, 0.6808, 0.1812, 0.5905, 0.1331, 0.6831, 0.041, 0.4836, 0.0238, 0.4438, 0.04893, 0.4396, 0.05814, 0.4637, 0.7857, 0.4629, 0.7676, 0.4491, 0.8004, 0.43, 0.3353, 0.9894, 0.3607, 0.9299, 0.3804, 0.9579, 0.3691, 0.1812, 0.3505, 0.1591, 0.3734, 0.1556, 0.2629, 0.4733, 0.2727, 0.4574, 0.2784, 0.4689, 0.2512, 0.4896, 0.2632, 0.4895, 0.2543, 0.5084, 0.3217, 0.3909, 0.3696, 0.3325, 0.361, 0.4034, 0.4753, 0.5019, 0.4926, 0.5421, 0.4753, 0.5369, 0.3944, 0.2939, 0.4102, 0.3614, 0.3696, 0.3325, 0.366, 0.4167, 0.3385, 0.4202, 0.361, 0.4034, 0.4461, 0.4781, 0.4753, 0.5019, 0.4609, 0.5058, 0.3602, 0.09149, 0.332, 0.1144, 0.3175, 0.07397, 0.3175, 0.07397, 0.3113, 0.01057, 0.3602, 0.09149, 0.01711, 0.4032, 0.03426, 0.346, 0.0439, 0.4046, 0.28, 0.4851, 0.2632, 0.4895, 0.2784, 0.4689, 0.1384, 0.1798, 0.1297, 0.2111, 0.1172, 0.2018, 0.4437, 0.4271, 0.4622, 0.4728, 0.4461, 0.4781, 0.4988, 0.6886, 0.508, 0.6274, 0.5298, 0.6863, 0.3825, 0.2022, 0.3691, 0.1812, 0.4051, 0.1949, 0.7208, 0.5435, 0.7102, 0.5776, 0.6981, 0.5507, 0.7208, 0.5435, 0.6981, 0.5507, 0.712, 0.5121, 0.1343, 0.7279, 0.1434, 0.7651, 0.1045, 0.742, 0.4873, 0.4963, 0.4952, 0.5249, 0.4753, 0.5019, 0.712, 0.5121, 0.721, 0.4969, 0.7315, 0.5182, 0.4579, 0.8723, 0.4344, 0.8893, 0.4514, 0.8495, 0.06409, 0.3426, 0.0439, 0.4046, 0.03426, 0.346, 0.1331, 0.6831, 0.1343, 0.7279, 0.09663, 0.6808])
me_cube_002.materials.append(mat_material_001)
me_cube_002.use_remesh_preserve_volume = False
me_cube_002.use_remesh_preserve_attributes = False
me_cube_002.use_mirror_vertex_groups = False
me_cube_002.update()

# ---- objects
ob_cube = bpy.data.objects.new('Cube', me_cube_002)

# ---- transforms, parenting, visibility, modifiers, constraints
ob_cube.location = (0.0, 0.0, 0.0)
ob_cube.rotation_euler = (1.571, -0.0, 0.0)
ob_cube.lineart.crease_threshold = 0.0
_vg = ob_cube.vertex_groups.new(name='Group')
_m = ob_cube.modifiers.new('Bevel', 'BEVEL')
_m.width = 0.001
_m.width_pct = 0.001
_m.angle_limit = 0.2286
_m.spread = 0.0

# ---- collection membership
col_collection_1.objects.link(ob_cube)

# ---- scene / render settings (as saved in the file)
scene.frame_start = 1; scene.frame_end = 250; scene.frame_set(1)
scene.render.engine = 'BLENDER_EEVEE_NEXT'
scene.render.resolution_percentage = 50
scene.render.dither_intensity = 0.0
scene.cycles.use_denoising = False
scene.cycles.samples = 128
scene.cycles.sampling_pattern = 'TABULATED_SOBOL'
scene.cycles.light_sampling_threshold = 0.0
scene.cycles.use_adaptive_sampling = False
scene.cycles.use_light_tree = False
scene.cycles.blur_glossy = 0.0
scene.cycles.sample_clamp_indirect = 0.0
scene.view_settings.view_transform = 'Standard'
bpy.context.view_layer.update()

# ---- added for rendering (the .blend has no active camera and no usable light): camera, sun
cam_auto = bpy.data.cameras.new('AutoCamera')
cam_auto.lens = 50.0
cam_auto.sensor_width = 36.0
cam_auto.clip_end = 1000.0
ob_auto_camera = bpy.data.objects.new('AutoCamera', cam_auto)
scene.collection.objects.link(ob_auto_camera)
ob_auto_camera.location = (1.13611, -2.47636, 1.81571)
ob_auto_camera.rotation_euler = (1.09748, -7.21219e-08, 0.694738)
scene.camera = ob_auto_camera
light_auto_sun = bpy.data.lights.new('AutoSun', 'SUN')
light_auto_sun.energy = 3.0
light_auto_sun.angle = 0.0523599
ob_auto_sun = bpy.data.objects.new('AutoSun', light_auto_sun)
scene.collection.objects.link(ob_auto_sun)
ob_auto_sun.rotation_euler = (0.872665, 0.174533, 0.523599)
bpy.context.view_layer.update()
